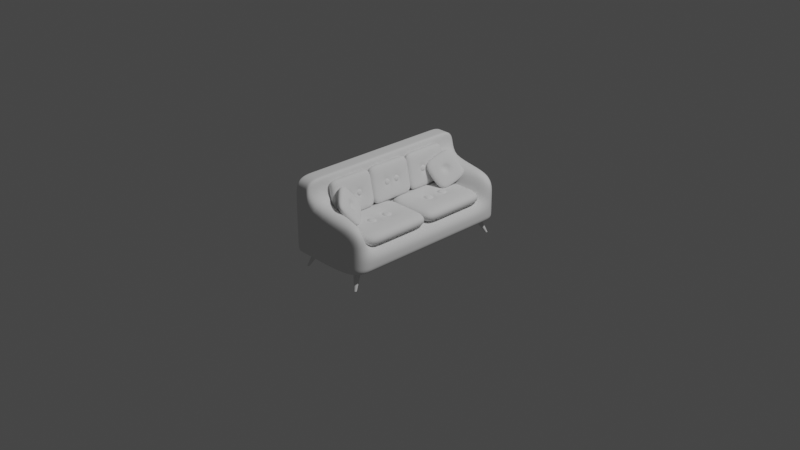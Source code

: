 # Source: ReadingCorner.blend  (saved by Blender 3.3.6; exported with 4.5.12 LTS)
import bpy
from mathutils import Matrix  # noqa: F401  (used for matrix-valued properties, if any)

bpy.ops.wm.read_factory_settings(use_empty=True)
scene = bpy.context.scene
scene.name = 'Scene'

# ---- collections
col_collection = bpy.data.collections.new('Collection'); scene.collection.children.link(col_collection)
col_sofa = bpy.data.collections.new('Sofa'); scene.collection.children.link(col_sofa)

# ---- world
world_world = bpy.data.worlds.new('World'); scene.world = world_world
world_world.use_nodes = True; world_world.node_tree.nodes.clear()
_N = world_world.node_tree.nodes; _L = world_world.node_tree.links
n0 = _N.new('ShaderNodeOutputWorld'); n0.name = 'World Output'; n0.location = (300, 300)
n1 = _N.new('ShaderNodeBackground'); n1.name = 'Background'; n1.location = (10, 300)
n1.inputs[0].default_value = (0.05088, 0.05088, 0.05088, 1.0)
_L.new(n1.outputs[0], n0.inputs[0])
n0.is_active_output = True
world_world.color = (0.05088, 0.05088, 0.05088)
world_world.use_sun_shadow = False
world_world.sun_shadow_jitter_overblur = 0.0

# ---- cameras
cam_camera = bpy.data.cameras.new('Camera')
cam_camera.clip_end = 100.0
cam_camera.ortho_scale = 7.314

# ---- lights
light_light = bpy.data.lights.new('Light', 'POINT')
light_light.transmission_factor = 0.0
light_light.energy = 1000.0
light_light.shadow_soft_size = 0.1
light_light.shadow_maximum_resolution = 0.006
light_light.use_absolute_resolution = True

# ---- meshes
me_cylinder = bpy.data.meshes.new('Cylinder')
me_cylinder.from_pydata([(1.569, -1.761, -3.337), (0.0, 1.0, 1.0), (1.637, -1.768, -3.337), (0.1951, 0.9808, 1.0), (1.702, -1.787, -3.337), (0.3827, 0.9239, 1.0), (1.763, -1.82, -3.337), (0.5556, 0.8315, 1.0), (1.816, -1.863, -3.337), (0.7071, 0.7071, 1.0), (1.859, -1.916, -3.337), (0.8315, 0.5556, 1.0), (1.891, -1.977, -3.337), (0.9239, 0.3827, 1.0), (1.911, -2.042, -3.337), (0.9808, 0.1951, 1.0), (1.918, -2.11, -3.337), (1.0, 0.0, 1.0), (1.911, -2.179, -3.337), (0.9808, -0.1951, 1.0), (1.891, -2.244, -3.337), (0.9239, -0.3827, 1.0), (1.859, -2.305, -3.337), (0.8315, -0.5556, 1.0), (1.816, -2.358, -3.337), (0.7071, -0.7071, 1.0), (1.763, -2.401, -3.337), (0.5556, -0.8315, 1.0), (1.702, -2.433, -3.337), (0.3827, -0.9239, 1.0), (1.637, -2.453, -3.337), (0.1951, -0.9808, 1.0), (1.569, -2.46, -3.337), (0.0, -1.0, 1.0), (1.5, -2.453, -3.337), (-0.1951, -0.9808, 1.0), (1.435, -2.433, -3.337), (-0.3827, -0.9239, 1.0), (1.374, -2.401, -3.337), (-0.5556, -0.8315, 1.0), (1.321, -2.358, -3.337), (-0.7071, -0.7071, 1.0), (1.278, -2.305, -3.337), (-0.8315, -0.5556, 1.0), (1.246, -2.244, -3.337), (-0.9239, -0.3827, 1.0), (1.226, -2.179, -3.337), (-0.9808, -0.1951, 1.0), (1.219, -2.11, -3.337), (-1.0, 0.0, 1.0), (1.226, -2.042, -3.337), (-0.9808, 0.1951, 1.0), (1.246, -1.977, -3.337), (-0.9239, 0.3827, 1.0), (1.278, -1.916, -3.337), (-0.8315, 0.5556, 1.0), (1.321, -1.863, -3.337), (-0.7071, 0.7071, 1.0), (1.374, -1.82, -3.337), (-0.5556, 0.8315, 1.0), (1.435, -1.787, -3.337), (-0.3827, 0.9239, 1.0), (1.5, -1.768, -3.337), (-0.1951, 0.9808, 1.0), (-15.76, -2.025, -3.337), (-13.65, 0.3476, 1.0), (-15.74, -2.091, -3.337), (-13.6, 0.1567, 1.0), (-15.74, -2.16, -3.337), (-13.6, -0.03927, 1.0), (-15.75, -2.227, -3.337), (-13.63, -0.2327, 1.0), (-15.78, -2.291, -3.337), (-13.7, -0.4161, 1.0), (-15.81, -2.35, -3.337), (-13.8, -0.5826, 1.0), (-15.86, -2.4, -3.337), (-13.94, -0.7256, 1.0), (-15.91, -2.44, -3.337), (-14.1, -0.8397, 1.0), (-15.98, -2.468, -3.337), (-14.27, -0.9206, 1.0), (-16.04, -2.483, -3.337), (-14.46, -0.9651, 1.0), (-16.11, -2.486, -3.337), (-14.66, -0.9714, 1.0), (-16.18, -2.474, -3.337), (-14.85, -0.9394, 1.0), (-16.24, -2.45, -3.337), (-15.04, -0.8703, 1.0), (-16.3, -2.414, -3.337), (-15.2, -0.7668, 1.0), (-16.35, -2.367, -3.337), (-15.35, -0.6327, 1.0), (-16.39, -2.311, -3.337), (-15.46, -0.4733, 1.0), (-16.42, -2.249, -3.337), (-15.54, -0.2948, 1.0), (-16.44, -2.182, -3.337), (-15.59, -0.1038, 1.0), (-16.44, -2.114, -3.337), (-15.59, 0.09211, 1.0), (-16.43, -2.046, -3.337), (-15.56, 0.2855, 1.0), (-16.4, -1.982, -3.337), (-15.49, 0.469, 1.0), (-16.37, -1.924, -3.337), (-15.39, 0.6354, 1.0), (-16.32, -1.874, -3.337), (-15.25, 0.7784, 1.0), (-16.26, -1.834, -3.337), (-15.09, 0.8926, 1.0), (-16.2, -1.806, -3.337), (-14.92, 0.9734, 1.0), (-16.14, -1.79, -3.337), (-14.73, 1.018, 1.0), (-16.07, -1.788, -3.337), (-14.53, 1.024, 1.0), (-16.0, -1.799, -3.337), (-14.34, 0.9923, 1.0), (-15.93, -1.823, -3.337), (-14.15, 0.9232, 1.0), (-15.88, -1.86, -3.337), (-13.99, 0.8196, 1.0), (-15.83, -1.906, -3.337), (-13.84, 0.6856, 1.0), (-15.79, -1.962, -3.337), (-13.73, 0.5262, 1.0), (1.569, 43.51, -3.337), (0.0, 40.75, 1.0), (1.637, 43.52, -3.337), (0.1951, 40.77, 1.0), (1.702, 43.54, -3.337), (0.3827, 40.83, 1.0), (1.763, 43.57, -3.337), (0.5556, 40.92, 1.0), (1.816, 43.61, -3.337), (0.7071, 41.04, 1.0), (1.859, 43.67, -3.337), (0.8315, 41.19, 1.0), (1.891, 43.73, -3.337), (0.9239, 41.37, 1.0), (1.911, 43.79, -3.337), (0.9808, 41.56, 1.0), (1.918, 43.86, -3.337), (1.0, 41.75, 1.0), (1.911, 43.93, -3.337), (0.9808, 41.95, 1.0), (1.891, 43.99, -3.337), (0.9239, 42.13, 1.0), (1.859, 44.05, -3.337), (0.8315, 42.31, 1.0), (1.816, 44.11, -3.337), (0.7071, 42.46, 1.0), (1.763, 44.15, -3.337), (0.5556, 42.58, 1.0), (1.702, 44.18, -3.337), (0.3827, 42.67, 1.0), (1.637, 44.2, -3.337), (0.1951, 42.73, 1.0), (1.569, 44.21, -3.337), (0.0, 42.75, 1.0), (1.5, 44.2, -3.337), (-0.1951, 42.73, 1.0), (1.435, 44.18, -3.337), (-0.3827, 42.67, 1.0), (1.374, 44.15, -3.337), (-0.5556, 42.58, 1.0), (1.321, 44.11, -3.337), (-0.7071, 42.46, 1.0), (1.278, 44.05, -3.337), (-0.8315, 42.31, 1.0), (1.246, 43.99, -3.337), (-0.9239, 42.13, 1.0), (1.226, 43.93, -3.337), (-0.9808, 41.95, 1.0), (1.219, 43.86, -3.337), (-1.0, 41.75, 1.0), (1.226, 43.79, -3.337), (-0.9808, 41.56, 1.0), (1.246, 43.73, -3.337), (-0.9239, 41.37, 1.0), (1.278, 43.67, -3.337), (-0.8315, 41.19, 1.0), (1.321, 43.61, -3.337), (-0.7071, 41.04, 1.0), (1.374, 43.57, -3.337), (-0.5556, 40.92, 1.0), (1.435, 43.54, -3.337), (-0.3827, 40.83, 1.0), (1.5, 43.52, -3.337), (-0.1951, 40.77, 1.0), (-15.76, 43.77, -3.337), (-13.65, 41.4, 1.0), (-15.74, 43.84, -3.337), (-13.6, 41.59, 1.0), (-15.74, 43.91, -3.337), (-13.6, 41.79, 1.0), (-15.75, 43.98, -3.337), (-13.63, 41.98, 1.0), (-15.78, 44.04, -3.337), (-13.7, 42.17, 1.0), (-15.81, 44.1, -3.337), (-13.8, 42.33, 1.0), (-15.86, 44.15, -3.337), (-13.94, 42.48, 1.0), (-15.91, 44.19, -3.337), (-14.1, 42.59, 1.0), (-15.98, 44.22, -3.337), (-14.27, 42.67, 1.0), (-16.04, 44.23, -3.337), (-14.46, 42.72, 1.0), (-16.11, 44.24, -3.337), (-14.66, 42.72, 1.0), (-16.18, 44.22, -3.337), (-14.85, 42.69, 1.0), (-16.24, 44.2, -3.337), (-15.04, 42.62, 1.0), (-16.3, 44.16, -3.337), (-15.2, 42.52, 1.0), (-16.35, 44.12, -3.337), (-15.35, 42.38, 1.0), (-16.39, 44.06, -3.337), (-15.46, 42.22, 1.0), (-16.42, 44.0, -3.337), (-15.54, 42.04, 1.0), (-16.44, 43.93, -3.337), (-15.59, 41.85, 1.0), (-16.44, 43.86, -3.337), (-15.59, 41.66, 1.0), (-16.43, 43.8, -3.337), (-15.56, 41.46, 1.0), (-16.4, 43.73, -3.337), (-15.49, 41.28, 1.0), (-16.37, 43.67, -3.337), (-15.39, 41.11, 1.0), (-16.32, 43.62, -3.337), (-15.25, 40.97, 1.0), (-16.26, 43.58, -3.337), (-15.09, 40.86, 1.0), (-16.2, 43.56, -3.337), (-14.92, 40.78, 1.0), (-16.14, 43.54, -3.337), (-14.73, 40.73, 1.0), (-16.07, 43.54, -3.337), (-14.53, 40.73, 1.0), (-16.0, 43.55, -3.337), (-14.34, 40.76, 1.0), (-15.93, 43.57, -3.337), (-14.15, 40.83, 1.0), (-15.88, 43.61, -3.337), (-13.99, 40.93, 1.0), (-15.83, 43.66, -3.337), (-13.84, 41.06, 1.0), (-15.79, 43.71, -3.337), (-13.73, 41.22, 1.0)], [], [(0, 1, 3, 2), (2, 3, 5, 4), (4, 5, 7, 6), (6, 7, 9, 8), (8, 9, 11, 10), (10, 11, 13, 12), (12, 13, 15, 14), (14, 15, 17, 16), (16, 17, 19, 18), (18, 19, 21, 20), (20, 21, 23, 22), (22, 23, 25, 24), (24, 25, 27, 26), (26, 27, 29, 28), (28, 29, 31, 30), (30, 31, 33, 32), (32, 33, 35, 34), (34, 35, 37, 36), (36, 37, 39, 38), (38, 39, 41, 40), (40, 41, 43, 42), (42, 43, 45, 44), (44, 45, 47, 46), (46, 47, 49, 48), (48, 49, 51, 50), (50, 51, 53, 52), (52, 53, 55, 54), (54, 55, 57, 56), (56, 57, 59, 58), (58, 59, 61, 60), (3, 1, 63, 61, 59, 57, 55, 53, 51, 49, 47, 45, 43, 41, 39, 37, 35, 33, 31, 29, 27, 25, 23, 21, 19, 17, 15, 13, 11, 9, 7, 5), (60, 61, 63, 62), (62, 63, 1, 0), (0, 2, 4, 6, 8, 10, 12, 14, 16, 18, 20, 22, 24, 26, 28, 30, 32, 34, 36, 38, 40, 42, 44, 46, 48, 50, 52, 54, 56, 58, 60, 62), (64, 65, 67, 66), (66, 67, 69, 68), (68, 69, 71, 70), (70, 71, 73, 72), (72, 73, 75, 74), (74, 75, 77, 76), (76, 77, 79, 78), (78, 79, 81, 80), (80, 81, 83, 82), (82, 83, 85, 84), (84, 85, 87, 86), (86, 87, 89, 88), (88, 89, 91, 90), (90, 91, 93, 92), (92, 93, 95, 94), (94, 95, 97, 96), (96, 97, 99, 98), (98, 99, 101, 100), (100, 101, 103, 102), (102, 103, 105, 104), (104, 105, 107, 106), (106, 107, 109, 108), (108, 109, 111, 110), (110, 111, 113, 112), (112, 113, 115, 114), (114, 115, 117, 116), (116, 117, 119, 118), (118, 119, 121, 120), (120, 121, 123, 122), (122, 123, 125, 124), (67, 65, 127, 125, 123, 121, 119, 117, 115, 113, 111, 109, 107, 105, 103, 101, 99, 97, 95, 93, 91, 89, 87, 85, 83, 81, 79, 77, 75, 73, 71, 69), (124, 125, 127, 126), (126, 127, 65, 64), (64, 66, 68, 70, 72, 74, 76, 78, 80, 82, 84, 86, 88, 90, 92, 94, 96, 98, 100, 102, 104, 106, 108, 110, 112, 114, 116, 118, 120, 122, 124, 126), (128, 130, 131, 129), (130, 132, 133, 131), (132, 134, 135, 133), (134, 136, 137, 135), (136, 138, 139, 137), (138, 140, 141, 139), (140, 142, 143, 141), (142, 144, 145, 143), (144, 146, 147, 145), (146, 148, 149, 147), (148, 150, 151, 149), (150, 152, 153, 151), (152, 154, 155, 153), (154, 156, 157, 155), (156, 158, 159, 157), (158, 160, 161, 159), (160, 162, 163, 161), (162, 164, 165, 163), (164, 166, 167, 165), (166, 168, 169, 167), (168, 170, 171, 169), (170, 172, 173, 171), (172, 174, 175, 173), (174, 176, 177, 175), (176, 178, 179, 177), (178, 180, 181, 179), (180, 182, 183, 181), (182, 184, 185, 183), (184, 186, 187, 185), (186, 188, 189, 187), (131, 133, 135, 137, 139, 141, 143, 145, 147, 149, 151, 153, 155, 157, 159, 161, 163, 165, 167, 169, 171, 173, 175, 177, 179, 181, 183, 185, 187, 189, 191, 129), (188, 190, 191, 189), (190, 128, 129, 191), (128, 190, 188, 186, 184, 182, 180, 178, 176, 174, 172, 170, 168, 166, 164, 162, 160, 158, 156, 154, 152, 150, 148, 146, 144, 142, 140, 138, 136, 134, 132, 130), (192, 194, 195, 193), (194, 196, 197, 195), (196, 198, 199, 197), (198, 200, 201, 199), (200, 202, 203, 201), (202, 204, 205, 203), (204, 206, 207, 205), (206, 208, 209, 207), (208, 210, 211, 209), (210, 212, 213, 211), (212, 214, 215, 213), (214, 216, 217, 215), (216, 218, 219, 217), (218, 220, 221, 219), (220, 222, 223, 221), (222, 224, 225, 223), (224, 226, 227, 225), (226, 228, 229, 227), (228, 230, 231, 229), (230, 232, 233, 231), (232, 234, 235, 233), (234, 236, 237, 235), (236, 238, 239, 237), (238, 240, 241, 239), (240, 242, 243, 241), (242, 244, 245, 243), (244, 246, 247, 245), (246, 248, 249, 247), (248, 250, 251, 249), (250, 252, 253, 251), (195, 197, 199, 201, 203, 205, 207, 209, 211, 213, 215, 217, 219, 221, 223, 225, 227, 229, 231, 233, 235, 237, 239, 241, 243, 245, 247, 249, 251, 253, 255, 193), (252, 254, 255, 253), (254, 192, 193, 255), (192, 254, 252, 250, 248, 246, 244, 242, 240, 238, 236, 234, 232, 230, 228, 226, 224, 222, 220, 218, 216, 214, 212, 210, 208, 206, 204, 202, 200, 198, 196, 194)])
_uv = me_cylinder.uv_layers.new(name='UVMap')
_uv.uv.foreach_set('vector', [1.0, 0.5, 1.0, 1.0, 0.9688, 1.0, 0.9688, 0.5, 0.9688, 0.5, 0.9688, 1.0, 0.9375, 1.0, 0.9375, 0.5, 0.9375, 0.5, 0.9375, 1.0, 0.9062, 1.0, 0.9062, 0.5, 0.9062, 0.5, 0.9062, 1.0, 0.875, 1.0, 0.875, 0.5, 0.875, 0.5, 0.875, 1.0, 0.8438, 1.0, 0.8438, 0.5, 0.8438, 0.5, 0.8438, 1.0, 0.8125, 1.0, 0.8125, 0.5, 0.8125, 0.5, 0.8125, 1.0, 0.7812, 1.0, 0.7812, 0.5, 0.7812, 0.5, 0.7812, 1.0, 0.75, 1.0, 0.75, 0.5, 0.75, 0.5, 0.75, 1.0, 0.7188, 1.0, 0.7188, 0.5, 0.7188, 0.5, 0.7188, 1.0, 0.6875, 1.0, 0.6875, 0.5, 0.6875, 0.5, 0.6875, 1.0, 0.6562, 1.0, 0.6562, 0.5, 0.6562, 0.5, 0.6562, 1.0, 0.625, 1.0, 0.625, 0.5, 0.625, 0.5, 0.625, 1.0, 0.5938, 1.0, 0.5938, 0.5, 0.5938, 0.5, 0.5938, 1.0, 0.5625, 1.0, 0.5625, 0.5, 0.5625, 0.5, 0.5625, 1.0, 0.5312, 1.0, 0.5312, 0.5, 0.5312, 0.5, 0.5312, 1.0, 0.5, 1.0, 0.5, 0.5, 0.5, 0.5, 0.5, 1.0, 0.4688, 1.0, 0.4688, 0.5, 0.4688, 0.5, 0.4688, 1.0, 0.4375, 1.0, 0.4375, 0.5, 0.4375, 0.5, 0.4375, 1.0, 0.4062, 1.0, 0.4062, 0.5, 0.4062, 0.5, 0.4062, 1.0, 0.375, 1.0, 0.375, 0.5, 0.375, 0.5, 0.375, 1.0, 0.3438, 1.0, 0.3438, 0.5, 0.3438, 0.5, 0.3438, 1.0, 0.3125, 1.0, 0.3125, 0.5, 0.3125, 0.5, 0.3125, 1.0, 0.2812, 1.0, 0.2812, 0.5, 0.2812, 0.5, 0.2812, 1.0, 0.25, 1.0, 0.25, 0.5, 0.25, 0.5, 0.25, 1.0, 0.2188, 1.0, 0.2188, 0.5, 0.2188, 0.5, 0.2188, 1.0, 0.1875, 1.0, 0.1875, 0.5, 0.1875, 0.5, 0.1875, 1.0, 0.1562, 1.0, 0.1562, 0.5, 0.1562, 0.5, 0.1562, 1.0, 0.125, 1.0, 0.125, 0.5, 0.125, 0.5, 0.125, 1.0, 0.09375, 1.0, 0.09375, 0.5, 0.09375, 0.5, 0.09375, 1.0, 0.0625, 1.0, 0.0625, 0.5, 0.2968, 0.4854, 0.25, 0.49, 0.2032, 0.4854, 0.1582, 0.4717, 0.1167, 0.4496, 0.08029, 0.4197, 0.05045, 0.3833, 0.02827, 0.3418, 0.01461, 0.2968, 0.01, 0.25, 0.01461, 0.2032, 0.02827, 0.1582, 0.05045, 0.1167, 0.08029, 0.08029, 0.1167, 0.05045, 0.1582, 0.02827, 0.2032, 0.01461, 0.25, 0.01, 0.2968, 0.01461, 0.3418, 0.02827, 0.3833, 0.05045, 0.4197, 0.08029, 0.4496, 0.1167, 0.4717, 0.1582, 0.4854, 0.2032, 0.49, 0.25, 0.4854, 0.2968, 0.4717, 0.3418, 0.4496, 0.3833, 0.4197, 0.4197, 0.3833, 0.4496, 0.3418, 0.4717, 0.0625, 0.5, 0.0625, 1.0, 0.03125, 1.0, 0.03125, 0.5, 0.03125, 0.5, 0.03125, 1.0, 0.0, 1.0, 0.0, 0.5, 0.75, 0.49, 0.7968, 0.4854, 0.8418, 0.4717, 0.8833, 0.4496, 0.9197, 0.4197, 0.9496, 0.3833, 0.9717, 0.3418, 0.9854, 0.2968, 0.99, 0.25, 0.9854, 0.2032, 0.9717, 0.1582, 0.9496, 0.1167, 0.9197, 0.08029, 0.8833, 0.05045, 0.8418, 0.02827, 0.7968, 0.01461, 0.75, 0.01, 0.7032, 0.01461, 0.6582, 0.02827, 0.6167, 0.05045, 0.5803, 0.08029, 0.5504, 0.1167, 0.5283, 0.1582, 0.5146, 0.2032, 0.51, 0.25, 0.5146, 0.2968, 0.5283, 0.3418, 0.5504, 0.3833, 0.5803, 0.4197, 0.6167, 0.4496, 0.6582, 0.4717, 0.7032, 0.4854, 1.0, 0.5, 1.0, 1.0, 0.9688, 1.0, 0.9688, 0.5, 0.9688, 0.5, 0.9688, 1.0, 0.9375, 1.0, 0.9375, 0.5, 0.9375, 0.5, 0.9375, 1.0, 0.9062, 1.0, 0.9062, 0.5, 0.9062, 0.5, 0.9062, 1.0, 0.875, 1.0, 0.875, 0.5, 0.875, 0.5, 0.875, 1.0, 0.8438, 1.0, 0.8438, 0.5, 0.8438, 0.5, 0.8438, 1.0, 0.8125, 1.0, 0.8125, 0.5, 0.8125, 0.5, 0.8125, 1.0, 0.7812, 1.0, 0.7812, 0.5, 0.7812, 0.5, 0.7812, 1.0, 0.75, 1.0, 0.75, 0.5, 0.75, 0.5, 0.75, 1.0, 0.7188, 1.0, 0.7188, 0.5, 0.7188, 0.5, 0.7188, 1.0, 0.6875, 1.0, 0.6875, 0.5, 0.6875, 0.5, 0.6875, 1.0, 0.6562, 1.0, 0.6562, 0.5, 0.6562, 0.5, 0.6562, 1.0, 0.625, 1.0, 0.625, 0.5, 0.625, 0.5, 0.625, 1.0, 0.5938, 1.0, 0.5938, 0.5, 0.5938, 0.5, 0.5938, 1.0, 0.5625, 1.0, 0.5625, 0.5, 0.5625, 0.5, 0.5625, 1.0, 0.5312, 1.0, 0.5312, 0.5, 0.5312, 0.5, 0.5312, 1.0, 0.5, 1.0, 0.5, 0.5, 0.5, 0.5, 0.5, 1.0, 0.4688, 1.0, 0.4688, 0.5, 0.4688, 0.5, 0.4688, 1.0, 0.4375, 1.0, 0.4375, 0.5, 0.4375, 0.5, 0.4375, 1.0, 0.4062, 1.0, 0.4062, 0.5, 0.4062, 0.5, 0.4062, 1.0, 0.375, 1.0, 0.375, 0.5, 0.375, 0.5, 0.375, 1.0, 0.3438, 1.0, 0.3438, 0.5, 0.3438, 0.5, 0.3438, 1.0, 0.3125, 1.0, 0.3125, 0.5, 0.3125, 0.5, 0.3125, 1.0, 0.2812, 1.0, 0.2812, 0.5, 0.2812, 0.5, 0.2812, 1.0, 0.25, 1.0, 0.25, 0.5, 0.25, 0.5, 0.25, 1.0, 0.2188, 1.0, 0.2188, 0.5, 0.2188, 0.5, 0.2188, 1.0, 0.1875, 1.0, 0.1875, 0.5, 0.1875, 0.5, 0.1875, 1.0, 0.1562, 1.0, 0.1562, 0.5, 0.1562, 0.5, 0.1562, 1.0, 0.125, 1.0, 0.125, 0.5, 0.125, 0.5, 0.125, 1.0, 0.09375, 1.0, 0.09375, 0.5, 0.09375, 0.5, 0.09375, 1.0, 0.0625, 1.0, 0.0625, 0.5, 0.2968, 0.4854, 0.25, 0.49, 0.2032, 0.4854, 0.1582, 0.4717, 0.1167, 0.4496, 0.08029, 0.4197, 0.05045, 0.3833, 0.02827, 0.3418, 0.01461, 0.2968, 0.01, 0.25, 0.01461, 0.2032, 0.02827, 0.1582, 0.05045, 0.1167, 0.08029, 0.08029, 0.1167, 0.05045, 0.1582, 0.02827, 0.2032, 0.01461, 0.25, 0.01, 0.2968, 0.01461, 0.3418, 0.02827, 0.3833, 0.05045, 0.4197, 0.08029, 0.4496, 0.1167, 0.4717, 0.1582, 0.4854, 0.2032, 0.49, 0.25, 0.4854, 0.2968, 0.4717, 0.3418, 0.4496, 0.3833, 0.4197, 0.4197, 0.3833, 0.4496, 0.3418, 0.4717, 0.0625, 0.5, 0.0625, 1.0, 0.03125, 1.0, 0.03125, 0.5, 0.03125, 0.5, 0.03125, 1.0, 0.0, 1.0, 0.0, 0.5, 0.75, 0.49, 0.7968, 0.4854, 0.8418, 0.4717, 0.8833, 0.4496, 0.9197, 0.4197, 0.9496, 0.3833, 0.9717, 0.3418, 0.9854, 0.2968, 0.99, 0.25, 0.9854, 0.2032, 0.9717, 0.1582, 0.9496, 0.1167, 0.9197, 0.08029, 0.8833, 0.05045, 0.8418, 0.02827, 0.7968, 0.01461, 0.75, 0.01, 0.7032, 0.01461, 0.6582, 0.02827, 0.6167, 0.05045, 0.5803, 0.08029, 0.5504, 0.1167, 0.5283, 0.1582, 0.5146, 0.2032, 0.51, 0.25, 0.5146, 0.2968, 0.5283, 0.3418, 0.5504, 0.3833, 0.5803, 0.4197, 0.6167, 0.4496, 0.6582, 0.4717, 0.7032, 0.4854, 1.0, 0.5, 0.9688, 0.5, 0.9688, 1.0, 1.0, 1.0, 0.9688, 0.5, 0.9375, 0.5, 0.9375, 1.0, 0.9688, 1.0, 0.9375, 0.5, 0.9062, 0.5, 0.9062, 1.0, 0.9375, 1.0, 0.9062, 0.5, 0.875, 0.5, 0.875, 1.0, 0.9062, 1.0, 0.875, 0.5, 0.8438, 0.5, 0.8438, 1.0, 0.875, 1.0, 0.8438, 0.5, 0.8125, 0.5, 0.8125, 1.0, 0.8438, 1.0, 0.8125, 0.5, 0.7812, 0.5, 0.7812, 1.0, 0.8125, 1.0, 0.7812, 0.5, 0.75, 0.5, 0.75, 1.0, 0.7812, 1.0, 0.75, 0.5, 0.7188, 0.5, 0.7188, 1.0, 0.75, 1.0, 0.7188, 0.5, 0.6875, 0.5, 0.6875, 1.0, 0.7188, 1.0, 0.6875, 0.5, 0.6562, 0.5, 0.6562, 1.0, 0.6875, 1.0, 0.6562, 0.5, 0.625, 0.5, 0.625, 1.0, 0.6562, 1.0, 0.625, 0.5, 0.5938, 0.5, 0.5938, 1.0, 0.625, 1.0, 0.5938, 0.5, 0.5625, 0.5, 0.5625, 1.0, 0.5938, 1.0, 0.5625, 0.5, 0.5312, 0.5, 0.5312, 1.0, 0.5625, 1.0, 0.5312, 0.5, 0.5, 0.5, 0.5, 1.0, 0.5312, 1.0, 0.5, 0.5, 0.4688, 0.5, 0.4688, 1.0, 0.5, 1.0, 0.4688, 0.5, 0.4375, 0.5, 0.4375, 1.0, 0.4688, 1.0, 0.4375, 0.5, 0.4062, 0.5, 0.4062, 1.0, 0.4375, 1.0, 0.4062, 0.5, 0.375, 0.5, 0.375, 1.0, 0.4062, 1.0, 0.375, 0.5, 0.3438, 0.5, 0.3438, 1.0, 0.375, 1.0, 0.3438, 0.5, 0.3125, 0.5, 0.3125, 1.0, 0.3438, 1.0, 0.3125, 0.5, 0.2812, 0.5, 0.2812, 1.0, 0.3125, 1.0, 0.2812, 0.5, 0.25, 0.5, 0.25, 1.0, 0.2812, 1.0, 0.25, 0.5, 0.2188, 0.5, 0.2188, 1.0, 0.25, 1.0, 0.2188, 0.5, 0.1875, 0.5, 0.1875, 1.0, 0.2188, 1.0, 0.1875, 0.5, 0.1562, 0.5, 0.1562, 1.0, 0.1875, 1.0, 0.1562, 0.5, 0.125, 0.5, 0.125, 1.0, 0.1562, 1.0, 0.125, 0.5, 0.09375, 0.5, 0.09375, 1.0, 0.125, 1.0, 0.09375, 0.5, 0.0625, 0.5, 0.0625, 1.0, 0.09375, 1.0, 0.2968, 0.4854, 0.3418, 0.4717, 0.3833, 0.4496, 0.4197, 0.4197, 0.4496, 0.3833, 0.4717, 0.3418, 0.4854, 0.2968, 0.49, 0.25, 0.4854, 0.2032, 0.4717, 0.1582, 0.4496, 0.1167, 0.4197, 0.08029, 0.3833, 0.05045, 0.3418, 0.02827, 0.2968, 0.01461, 0.25, 0.01, 0.2032, 0.01461, 0.1582, 0.02827, 0.1167, 0.05045, 0.08029, 0.08029, 0.05045, 0.1167, 0.02827, 0.1582, 0.01461, 0.2032, 0.01, 0.25, 0.01461, 0.2968, 0.02827, 0.3418, 0.05045, 0.3833, 0.08029, 0.4197, 0.1167, 0.4496, 0.1582, 0.4717, 0.2032, 0.4854, 0.25, 0.49, 0.0625, 0.5, 0.03125, 0.5, 0.03125, 1.0, 0.0625, 1.0, 0.03125, 0.5, 0.0, 0.5, 0.0, 1.0, 0.03125, 1.0, 0.75, 0.49, 0.7032, 0.4854, 0.6582, 0.4717, 0.6167, 0.4496, 0.5803, 0.4197, 0.5504, 0.3833, 0.5283, 0.3418, 0.5146, 0.2968, 0.51, 0.25, 0.5146, 0.2032, 0.5283, 0.1582, 0.5504, 0.1167, 0.5803, 0.08029, 0.6167, 0.05045, 0.6582, 0.02827, 0.7032, 0.01461, 0.75, 0.01, 0.7968, 0.01461, 0.8418, 0.02827, 0.8833, 0.05045, 0.9197, 0.08029, 0.9496, 0.1167, 0.9717, 0.1582, 0.9854, 0.2032, 0.99, 0.25, 0.9854, 0.2968, 0.9717, 0.3418, 0.9496, 0.3833, 0.9197, 0.4197, 0.8833, 0.4496, 0.8418, 0.4717, 0.7968, 0.4854, 1.0, 0.5, 0.9688, 0.5, 0.9688, 1.0, 1.0, 1.0, 0.9688, 0.5, 0.9375, 0.5, 0.9375, 1.0, 0.9688, 1.0, 0.9375, 0.5, 0.9062, 0.5, 0.9062, 1.0, 0.9375, 1.0, 0.9062, 0.5, 0.875, 0.5, 0.875, 1.0, 0.9062, 1.0, 0.875, 0.5, 0.8438, 0.5, 0.8438, 1.0, 0.875, 1.0, 0.8438, 0.5, 0.8125, 0.5, 0.8125, 1.0, 0.8438, 1.0, 0.8125, 0.5, 0.7812, 0.5, 0.7812, 1.0, 0.8125, 1.0, 0.7812, 0.5, 0.75, 0.5, 0.75, 1.0, 0.7812, 1.0, 0.75, 0.5, 0.7188, 0.5, 0.7188, 1.0, 0.75, 1.0, 0.7188, 0.5, 0.6875, 0.5, 0.6875, 1.0, 0.7188, 1.0, 0.6875, 0.5, 0.6562, 0.5, 0.6562, 1.0, 0.6875, 1.0, 0.6562, 0.5, 0.625, 0.5, 0.625, 1.0, 0.6562, 1.0, 0.625, 0.5, 0.5938, 0.5, 0.5938, 1.0, 0.625, 1.0, 0.5938, 0.5, 0.5625, 0.5, 0.5625, 1.0, 0.5938, 1.0, 0.5625, 0.5, 0.5312, 0.5, 0.5312, 1.0, 0.5625, 1.0, 0.5312, 0.5, 0.5, 0.5, 0.5, 1.0, 0.5312, 1.0, 0.5, 0.5, 0.4688, 0.5, 0.4688, 1.0, 0.5, 1.0, 0.4688, 0.5, 0.4375, 0.5, 0.4375, 1.0, 0.4688, 1.0, 0.4375, 0.5, 0.4062, 0.5, 0.4062, 1.0, 0.4375, 1.0, 0.4062, 0.5, 0.375, 0.5, 0.375, 1.0, 0.4062, 1.0, 0.375, 0.5, 0.3438, 0.5, 0.3438, 1.0, 0.375, 1.0, 0.3438, 0.5, 0.3125, 0.5, 0.3125, 1.0, 0.3438, 1.0, 0.3125, 0.5, 0.2812, 0.5, 0.2812, 1.0, 0.3125, 1.0, 0.2812, 0.5, 0.25, 0.5, 0.25, 1.0, 0.2812, 1.0, 0.25, 0.5, 0.2188, 0.5, 0.2188, 1.0, 0.25, 1.0, 0.2188, 0.5, 0.1875, 0.5, 0.1875, 1.0, 0.2188, 1.0, 0.1875, 0.5, 0.1562, 0.5, 0.1562, 1.0, 0.1875, 1.0, 0.1562, 0.5, 0.125, 0.5, 0.125, 1.0, 0.1562, 1.0, 0.125, 0.5, 0.09375, 0.5, 0.09375, 1.0, 0.125, 1.0, 0.09375, 0.5, 0.0625, 0.5, 0.0625, 1.0, 0.09375, 1.0, 0.2968, 0.4854, 0.3418, 0.4717, 0.3833, 0.4496, 0.4197, 0.4197, 0.4496, 0.3833, 0.4717, 0.3418, 0.4854, 0.2968, 0.49, 0.25, 0.4854, 0.2032, 0.4717, 0.1582, 0.4496, 0.1167, 0.4197, 0.08029, 0.3833, 0.05045, 0.3418, 0.02827, 0.2968, 0.01461, 0.25, 0.01, 0.2032, 0.01461, 0.1582, 0.02827, 0.1167, 0.05045, 0.08029, 0.08029, 0.05045, 0.1167, 0.02827, 0.1582, 0.01461, 0.2032, 0.01, 0.25, 0.01461, 0.2968, 0.02827, 0.3418, 0.05045, 0.3833, 0.08029, 0.4197, 0.1167, 0.4496, 0.1582, 0.4717, 0.2032, 0.4854, 0.25, 0.49, 0.0625, 0.5, 0.03125, 0.5, 0.03125, 1.0, 0.0625, 1.0, 0.03125, 0.5, 0.0, 0.5, 0.0, 1.0, 0.03125, 1.0, 0.75, 0.49, 0.7032, 0.4854, 0.6582, 0.4717, 0.6167, 0.4496, 0.5803, 0.4197, 0.5504, 0.3833, 0.5283, 0.3418, 0.5146, 0.2968, 0.51, 0.25, 0.5146, 0.2032, 0.5283, 0.1582, 0.5504, 0.1167, 0.5803, 0.08029, 0.6167, 0.05045, 0.6582, 0.02827, 0.7032, 0.01461, 0.75, 0.01, 0.7968, 0.01461, 0.8418, 0.02827, 0.8833, 0.05045, 0.9197, 0.08029, 0.9496, 0.1167, 0.9717, 0.1582, 0.9854, 0.2032, 0.99, 0.25, 0.9854, 0.2968, 0.9717, 0.3418, 0.9496, 0.3833, 0.9197, 0.4197, 0.8833, 0.4496, 0.8418, 0.4717, 0.7968, 0.4854])
me_cylinder.update()
me_cube_001 = bpy.data.meshes.new('Cube.001')
me_cube_001.from_pydata([(-1.0, -1.0, -1.849), (-1.0, -1.0, 1.0), (-1.0, 1.0, -1.849), (-1.0, 1.0, 1.0), (0.7265, -1.0, -1.849), (0.7265, -1.0, 1.0), (0.7265, 1.0, -1.849), (0.7265, 1.0, 1.0), (-0.6107, 1.0, -1.849), (-0.6107, 1.0, 1.0), (-0.6107, -1.0, -1.849), (-0.6107, -1.0, 1.0), (-1.0, 0.7693, -1.849), (-1.0, -0.7693, -1.849), (-1.0, -0.7693, 1.0), (-1.0, 0.7693, 1.0), (0.7265, -0.7693, -1.849), (0.7265, 0.7693, -1.849), (0.7265, 0.7693, 1.0), (0.7265, -0.7693, 1.0), (-0.6107, 0.7693, 1.0), (-0.6107, -0.7693, 1.0), (-0.6107, 0.7693, -1.849), (-0.6107, -0.7693, -1.849), (-1.0, 0.7693, 3.674), (-1.0, 1.0, 3.674), (-0.6107, 1.0, 3.674), (0.7265, 1.0, 3.674), (0.7265, -0.7693, 3.674), (0.7265, -1.0, 3.674), (-0.6107, -1.0, 3.674), (-1.0, -1.0, 3.674), (-0.6107, -0.7693, 3.674), (-1.0, -0.7693, 3.674), (0.7265, 0.7693, 3.674), (-0.6107, 0.7693, 3.674), (-1.0, 0.7693, 6.179), (-1.0, 1.0, 6.179), (-0.6107, -1.0, 6.179), (-1.0, -1.0, 6.179), (-0.6107, 1.0, 6.179), (-0.6107, -0.7693, 6.179), (-1.0, -0.7693, 6.179), (-0.6107, 0.7693, 6.179), (-1.0, 0.6153, -1.849), (-1.0, -0.6153, -1.849), (-1.0, -0.6153, 1.0), (-1.0, 0.6153, 1.0), (0.7265, -0.6153, -1.849), (0.7265, 0.6153, -1.849), (0.7265, 0.6153, 1.0), (0.7265, -0.6153, 1.0), (-0.6107, 0.6153, 1.0), (-0.6107, -0.6153, 1.0), (-0.6107, 0.6153, -1.849), (-0.6107, -0.6153, -1.849), (-1.0, -0.6153, 3.674), (-1.0, 0.6153, 3.674), (-0.6107, 0.6153, 3.674), (-0.6107, -0.6153, 3.674), (-1.0, -0.6153, 6.179), (-1.0, 0.6153, 6.179), (-0.6107, 0.6153, 6.179), (-0.6107, -0.6153, 6.179), (-1.0, -1.0, -0.8213), (-1.0, 1.0, -0.8213), (0.7265, 1.0, -0.8213), (0.7265, -1.0, -0.8213), (-0.6107, -1.0, -0.8213), (-0.6107, 1.0, -0.8213), (0.7265, 0.7693, -0.8213), (0.7265, -0.7693, -0.8213), (-1.0, -0.7693, -0.8213), (-1.0, 0.7693, -0.8213), (-1.0, -0.6153, -0.8213), (-1.0, 0.6153, -0.8213), (0.7265, 0.6153, -0.8213), (0.7265, -0.6153, -0.8213), (-0.9412, 1.0, -1.849), (-0.9412, -1.0, 1.0), (-0.9412, 1.0, 1.0), (-0.9412, -1.0, -1.849), (-0.9412, 0.7693, -1.849), (-0.9412, -0.7693, -1.849), (-0.9412, -1.0, 3.674), (-0.9412, 1.0, 3.674), (-0.9412, -1.0, 6.179), (-0.9412, 1.0, 6.179), (-0.9412, 0.7693, 6.179), (-0.9412, -0.7693, 6.179), (-0.9412, 0.6153, 6.179), (-0.9412, -0.6153, 6.179), (-0.9412, 0.6153, -1.849), (-0.9412, -0.6153, -1.849), (-0.9412, 1.0, -0.8213), (-0.9412, -1.0, -0.8213), (-0.6933, 1.0, 1.0), (-0.6933, -1.0, -1.849), (-0.6933, 1.0, 3.674), (-0.6933, 1.0, 6.179), (-0.6933, 0.7693, 6.179), (-0.6933, -0.7693, 6.179), (-0.6933, 0.6153, 6.179), (-0.6933, -0.6153, 6.179), (-0.6933, 1.0, -0.8213), (-0.6933, 1.0, -1.849), (-0.6933, -1.0, 1.0), (-0.6933, 0.7693, -1.849), (-0.6933, -0.7693, -1.849), (-0.6933, -1.0, 3.674), (-0.6933, -1.0, 6.179), (-0.6933, 0.6153, -1.849), (-0.6933, -0.6153, -1.849), (-0.6933, -1.0, -0.8213)], [], [(73, 15, 3, 65), (69, 9, 7, 66), (71, 19, 5, 67), (95, 79, 1, 64), (23, 16, 4, 10), (106, 11, 30, 109), (20, 18, 34, 35), (108, 23, 10, 97), (67, 5, 11, 68), (104, 96, 9, 69), (105, 8, 22, 107), (112, 55, 23, 108), (80, 3, 25, 85), (51, 53, 21, 19), (46, 14, 33, 56), (18, 7, 27, 34), (8, 6, 17, 22), (55, 48, 16, 23), (66, 7, 18, 70), (77, 51, 19, 71), (64, 1, 14, 72), (75, 47, 15, 73), (30, 32, 41, 38), (28, 32, 30, 29), (27, 26, 35, 34), (56, 33, 42, 60), (35, 26, 40, 43), (19, 21, 32, 28), (5, 19, 28, 29), (11, 5, 29, 30), (7, 9, 26, 27), (14, 1, 31, 33), (52, 20, 35, 58), (3, 15, 24, 25), (89, 42, 39, 86), (87, 37, 36, 88), (91, 60, 42, 89), (85, 25, 37, 87), (58, 35, 43, 62), (25, 24, 36, 37), (33, 31, 39, 42), (109, 30, 38, 110), (32, 59, 63, 41), (59, 58, 62, 63), (88, 36, 61, 90), (90, 61, 60, 91), (21, 53, 59, 32), (53, 52, 58, 59), (24, 57, 61, 36), (57, 56, 60, 61), (72, 14, 46, 74), (74, 46, 47, 75), (70, 18, 50, 76), (76, 50, 51, 77), (22, 17, 49, 54), (54, 49, 48, 55), (15, 47, 57, 24), (47, 46, 56, 57), (18, 20, 52, 50), (50, 52, 53, 51), (107, 22, 54, 111), (111, 54, 55, 112), (49, 76, 77, 48), (17, 70, 76, 49), (45, 74, 75, 44), (13, 72, 74, 45), (44, 75, 73, 12), (0, 64, 72, 13), (48, 77, 71, 16), (6, 66, 70, 17), (105, 104, 69, 8), (4, 67, 68, 10), (81, 95, 64, 0), (16, 71, 67, 4), (8, 69, 66, 6), (12, 73, 65, 2), (97, 113, 95, 81), (2, 65, 94, 78), (44, 92, 93, 45), (12, 82, 92, 44), (102, 90, 91, 103), (100, 88, 90, 102), (31, 84, 86, 39), (98, 85, 87, 99), (103, 91, 89, 101), (99, 87, 88, 100), (101, 89, 86, 110), (96, 80, 85, 98), (45, 93, 83, 13), (2, 78, 82, 12), (65, 3, 80, 94), (13, 83, 81, 0), (1, 79, 84, 31), (113, 106, 79, 95), (68, 11, 106, 113), (9, 96, 98, 26), (41, 101, 110, 38), (40, 99, 100, 43), (63, 103, 101, 41), (26, 98, 99, 40), (43, 100, 102, 62), (62, 102, 103, 63), (10, 68, 113, 97), (78, 94, 104, 105), (92, 111, 112, 93), (82, 107, 111, 92), (84, 109, 110, 86), (93, 112, 108, 83), (78, 105, 107, 82), (94, 80, 96, 104), (83, 108, 97, 81), (79, 106, 109, 84)])
me_cube_001.polygons.foreach_set('use_smooth', [True] * 112)
_uv = me_cube_001.uv_layers.new(name='UVMap')
_uv.uv.foreach_set('vector', [0.3973, 0.1667, 0.625, 0.1667, 0.625, 0.25, 0.3973, 0.25, 0.3973, 0.2987, 0.625, 0.2987, 0.625, 0.5, 0.3973, 0.5, 0.3973, 0.6667, 0.625, 0.6667, 0.625, 0.75, 0.3973, 0.75, 0.3973, 0.9926, 0.625, 0.9926, 0.625, 1.0, 0.3973, 1.0, 0.1737, 0.6667, 0.375, 0.6667, 0.375, 0.75, 0.1737, 0.75, 0.625, 0.9617, 0.625, 0.9513, 0.625, 0.9513, 0.625, 0.9617, 0.8263, 0.5833, 0.625, 0.5833, 0.625, 0.5833, 0.8263, 0.5833, 0.1633, 0.6667, 0.1737, 0.6667, 0.1737, 0.75, 0.1633, 0.75, 0.3973, 0.75, 0.625, 0.75, 0.625, 0.9513, 0.3973, 0.9513, 0.3973, 0.2883, 0.625, 0.2883, 0.625, 0.2987, 0.3973, 0.2987, 0.1633, 0.5, 0.1737, 0.5, 0.1737, 0.5833, 0.1633, 0.5833, 0.1633, 0.6389, 0.1737, 0.6389, 0.1737, 0.6667, 0.1633, 0.6667, 0.625, 0.2574, 0.625, 0.25, 0.625, 0.25, 0.625, 0.2574, 0.625, 0.6389, 0.8263, 0.6389, 0.8263, 0.6667, 0.625, 0.6667, 0.625, 0.1111, 0.625, 0.08333, 0.625, 0.08333, 0.625, 0.1111, 0.625, 0.5833, 0.625, 0.5, 0.625, 0.5, 0.625, 0.5833, 0.1737, 0.5, 0.375, 0.5, 0.375, 0.5833, 0.1737, 0.5833, 0.1737, 0.6389, 0.375, 0.6389, 0.375, 0.6667, 0.1737, 0.6667, 0.3973, 0.5, 0.625, 0.5, 0.625, 0.5833, 0.3973, 0.5833, 0.3973, 0.6389, 0.625, 0.6389, 0.625, 0.6667, 0.3973, 0.6667, 0.3973, 0.0, 0.625, 0.0, 0.625, 0.08333, 0.3973, 0.08333, 0.3973, 0.1389, 0.625, 0.1389, 0.625, 0.1667, 0.3973, 0.1667, 0.8263, 0.75, 0.8263, 0.6667, 0.8263, 0.6667, 0.8263, 0.75, 0.625, 0.6667, 0.8263, 0.6667, 0.8263, 0.75, 0.625, 0.75, 0.625, 0.5, 0.8263, 0.5, 0.8263, 0.5833, 0.625, 0.5833, 0.625, 0.1111, 0.625, 0.08333, 0.625, 0.08333, 0.625, 0.1111, 0.8263, 0.5833, 0.8263, 0.5, 0.8263, 0.5, 0.8263, 0.5833, 0.625, 0.6667, 0.8263, 0.6667, 0.8263, 0.6667, 0.625, 0.6667, 0.625, 0.75, 0.625, 0.6667, 0.625, 0.6667, 0.625, 0.75, 0.625, 0.9513, 0.625, 0.75, 0.625, 0.75, 0.625, 0.9513, 0.625, 0.5, 0.625, 0.2987, 0.625, 0.2987, 0.625, 0.5, 0.625, 0.08333, 0.625, 0.0, 0.625, 0.0, 0.625, 0.08333, 0.8263, 0.6111, 0.8263, 0.5833, 0.8263, 0.5833, 0.8263, 0.6111, 0.625, 0.25, 0.625, 0.1667, 0.625, 0.1667, 0.625, 0.25, 0.8676, 0.6667, 0.875, 0.6667, 0.875, 0.75, 0.8676, 0.75, 0.8676, 0.5, 0.875, 0.5, 0.875, 0.5833, 0.8676, 0.5833, 0.8676, 0.6389, 0.875, 0.6389, 0.875, 0.6667, 0.8676, 0.6667, 0.625, 0.2574, 0.625, 0.25, 0.625, 0.25, 0.625, 0.2574, 0.8263, 0.6111, 0.8263, 0.5833, 0.8263, 0.5833, 0.8263, 0.6111, 0.625, 0.25, 0.625, 0.1667, 0.625, 0.1667, 0.625, 0.25, 0.625, 0.08333, 0.625, 0.0, 0.625, 0.0, 0.625, 0.08333, 0.625, 0.9617, 0.625, 0.9513, 0.625, 0.9513, 0.625, 0.9617, 0.8263, 0.6667, 0.8263, 0.6389, 0.8263, 0.6389, 0.8263, 0.6667, 0.8263, 0.6389, 0.8263, 0.6111, 0.8263, 0.6111, 0.8263, 0.6389, 0.8676, 0.5833, 0.875, 0.5833, 0.875, 0.6111, 0.8676, 0.6111, 0.8676, 0.6111, 0.875, 0.6111, 0.875, 0.6389, 0.8676, 0.6389, 0.8263, 0.6667, 0.8263, 0.6389, 0.8263, 0.6389, 0.8263, 0.6667, 0.8263, 0.6389, 0.8263, 0.6111, 0.8263, 0.6111, 0.8263, 0.6389, 0.625, 0.1667, 0.625, 0.1389, 0.625, 0.1389, 0.625, 0.1667, 0.625, 0.1389, 0.625, 0.1111, 0.625, 0.1111, 0.625, 0.1389, 0.3973, 0.08333, 0.625, 0.08333, 0.625, 0.1111, 0.3973, 0.1111, 0.3973, 0.1111, 0.625, 0.1111, 0.625, 0.1389, 0.3973, 0.1389, 0.3973, 0.5833, 0.625, 0.5833, 0.625, 0.6111, 0.3973, 0.6111, 0.3973, 0.6111, 0.625, 0.6111, 0.625, 0.6389, 0.3973, 0.6389, 0.1737, 0.5833, 0.375, 0.5833, 0.375, 0.6111, 0.1737, 0.6111, 0.1737, 0.6111, 0.375, 0.6111, 0.375, 0.6389, 0.1737, 0.6389, 0.625, 0.1667, 0.625, 0.1389, 0.625, 0.1389, 0.625, 0.1667, 0.625, 0.1389, 0.625, 0.1111, 0.625, 0.1111, 0.625, 0.1389, 0.625, 0.5833, 0.8263, 0.5833, 0.8263, 0.6111, 0.625, 0.6111, 0.625, 0.6111, 0.8263, 0.6111, 0.8263, 0.6389, 0.625, 0.6389, 0.1633, 0.5833, 0.1737, 0.5833, 0.1737, 0.6111, 0.1633, 0.6111, 0.1633, 0.6111, 0.1737, 0.6111, 0.1737, 0.6389, 0.1633, 0.6389, 0.375, 0.6111, 0.3973, 0.6111, 0.3973, 0.6389, 0.375, 0.6389, 0.375, 0.5833, 0.3973, 0.5833, 0.3973, 0.6111, 0.375, 0.6111, 0.375, 0.1111, 0.3973, 0.1111, 0.3973, 0.1389, 0.375, 0.1389, 0.375, 0.08333, 0.3973, 0.08333, 0.3973, 0.1111, 0.375, 0.1111, 0.375, 0.1389, 0.3973, 0.1389, 0.3973, 0.1667, 0.375, 0.1667, 0.375, 0.0, 0.3973, 0.0, 0.3973, 0.08333, 0.375, 0.08333, 0.375, 0.6389, 0.3973, 0.6389, 0.3973, 0.6667, 0.375, 0.6667, 0.375, 0.5, 0.3973, 0.5, 0.3973, 0.5833, 0.375, 0.5833, 0.375, 0.2883, 0.3973, 0.2883, 0.3973, 0.2987, 0.375, 0.2987, 0.375, 0.75, 0.3973, 0.75, 0.3973, 0.9513, 0.375, 0.9513, 0.375, 0.9926, 0.3973, 0.9926, 0.3973, 1.0, 0.375, 1.0, 0.375, 0.6667, 0.3973, 0.6667, 0.3973, 0.75, 0.375, 0.75, 0.375, 0.2987, 0.3973, 0.2987, 0.3973, 0.5, 0.375, 0.5, 0.375, 0.1667, 0.3973, 0.1667, 0.3973, 0.25, 0.375, 0.25, 0.375, 0.9617, 0.3973, 0.9617, 0.3973, 0.9926, 0.375, 0.9926, 0.375, 0.25, 0.3973, 0.25, 0.3973, 0.2574, 0.375, 0.2574, 0.125, 0.6111, 0.1324, 0.6111, 0.1324, 0.6389, 0.125, 0.6389, 0.125, 0.5833, 0.1324, 0.5833, 0.1324, 0.6111, 0.125, 0.6111, 0.8367, 0.6111, 0.8676, 0.6111, 0.8676, 0.6389, 0.8367, 0.6389, 0.8367, 0.5833, 0.8676, 0.5833, 0.8676, 0.6111, 0.8367, 0.6111, 0.625, 1.0, 0.625, 0.9926, 0.625, 0.9926, 0.625, 1.0, 0.625, 0.2883, 0.625, 0.2574, 0.625, 0.2574, 0.625, 0.2883, 0.8367, 0.6389, 0.8676, 0.6389, 0.8676, 0.6667, 0.8367, 0.6667, 0.8367, 0.5, 0.8676, 0.5, 0.8676, 0.5833, 0.8367, 0.5833, 0.8367, 0.6667, 0.8676, 0.6667, 0.8676, 0.75, 0.8367, 0.75, 0.625, 0.2883, 0.625, 0.2574, 0.625, 0.2574, 0.625, 0.2883, 0.125, 0.6389, 0.1324, 0.6389, 0.1324, 0.6667, 0.125, 0.6667, 0.125, 0.5, 0.1324, 0.5, 0.1324, 0.5833, 0.125, 0.5833, 0.3973, 0.25, 0.625, 0.25, 0.625, 0.2574, 0.3973, 0.2574, 0.125, 0.6667, 0.1324, 0.6667, 0.1324, 0.75, 0.125, 0.75, 0.625, 1.0, 0.625, 0.9926, 0.625, 0.9926, 0.625, 1.0, 0.3973, 0.9617, 0.625, 0.9617, 0.625, 0.9926, 0.3973, 0.9926, 0.3973, 0.9513, 0.625, 0.9513, 0.625, 0.9617, 0.3973, 0.9617, 0.625, 0.2987, 0.625, 0.2883, 0.625, 0.2883, 0.625, 0.2987, 0.8263, 0.6667, 0.8367, 0.6667, 0.8367, 0.75, 0.8263, 0.75, 0.8263, 0.5, 0.8367, 0.5, 0.8367, 0.5833, 0.8263, 0.5833, 0.8263, 0.6389, 0.8367, 0.6389, 0.8367, 0.6667, 0.8263, 0.6667, 0.625, 0.2987, 0.625, 0.2883, 0.625, 0.2883, 0.625, 0.2987, 0.8263, 0.5833, 0.8367, 0.5833, 0.8367, 0.6111, 0.8263, 0.6111, 0.8263, 0.6111, 0.8367, 0.6111, 0.8367, 0.6389, 0.8263, 0.6389, 0.375, 0.9513, 0.3973, 0.9513, 0.3973, 0.9617, 0.375, 0.9617, 0.375, 0.2574, 0.3973, 0.2574, 0.3973, 0.2883, 0.375, 0.2883, 0.1324, 0.6111, 0.1633, 0.6111, 0.1633, 0.6389, 0.1324, 0.6389, 0.1324, 0.5833, 0.1633, 0.5833, 0.1633, 0.6111, 0.1324, 0.6111, 0.625, 0.9926, 0.625, 0.9617, 0.625, 0.9617, 0.625, 0.9926, 0.1324, 0.6389, 0.1633, 0.6389, 0.1633, 0.6667, 0.1324, 0.6667, 0.1324, 0.5, 0.1633, 0.5, 0.1633, 0.5833, 0.1324, 0.5833, 0.3973, 0.2574, 0.625, 0.2574, 0.625, 0.2883, 0.3973, 0.2883, 0.1324, 0.6667, 0.1633, 0.6667, 0.1633, 0.75, 0.1324, 0.75, 0.625, 0.9926, 0.625, 0.9617, 0.625, 0.9617, 0.625, 0.9926])
me_cube_001.update()
me_cube_002 = bpy.data.meshes.new('Cube.002')
me_cube_002.from_pydata([(-0.7932, -1.0, -1.0), (-0.7932, -1.0, 1.0), (-0.7932, 1.0, -1.0), (-0.7932, 1.0, 1.0), (0.7932, -1.0, -1.0), (0.7932, -1.0, 1.0), (0.7932, 1.0, -1.0), (0.7932, 1.0, 1.0), (-0.7932, 0.5, -1.0), (-0.7932, -5.551e-17, -1.0), (-0.7932, -0.5, -1.0), (-0.7932, -0.5, 1.0), (-0.7932, -5.551e-17, 1.0), (-0.7932, 0.5, 1.0), (0.7932, -0.5, -1.0), (0.7932, -5.551e-17, -1.0), (0.7932, 0.5, -1.0), (0.7932, 0.5, 1.0), (0.7932, -5.551e-17, 1.0), (0.7932, -0.5, 1.0), (0.2644, 1.0, -1.0), (-0.2644, 1.0, -1.0), (-0.2644, 1.0, 1.0), (0.2644, 1.0, 1.0), (-0.2644, -1.0, -1.0), (0.2644, -1.0, -1.0), (0.2644, -1.0, 1.0), (-0.2644, -1.0, 1.0), (-0.2644, 0.5, 1.0), (0.2644, 0.5, 1.0), (-0.2644, -5.551e-17, 1.0), (0.2644, -5.551e-17, 1.0), (-0.2644, -0.5, 1.0), (0.2644, -0.5, 1.0), (0.2644, 0.5, -1.0), (-0.2644, 0.5, -1.0), (0.2644, -5.551e-17, -1.0), (-0.2644, -5.551e-17, -1.0), (0.2644, -0.5, -1.0), (-0.2644, -0.5, -1.0), (-0.1159, -0.1404, 1.05), (0.1159, -0.1404, 1.05), (0.1159, -0.1404, 0.6562), (-0.1159, -0.1404, 0.6562), (-0.1159, -0.3596, 0.6562), (0.1159, -0.3596, 0.6562), (0.1159, 0.3596, 0.6562), (-0.1159, 0.3596, 0.6562), (-0.1159, 0.1404, 0.6562), (0.1159, 0.1404, 0.6562), (-0.1159, -0.3596, 1.05), (0.1159, -0.3596, 1.05), (0.1159, 0.3596, 1.05), (-0.1159, 0.3596, 1.05), (-0.1159, 0.1404, 1.05), (0.1159, 0.1404, 1.05)], [], [(8, 13, 3, 2), (20, 23, 7, 6), (14, 19, 5, 4), (24, 27, 1, 0), (38, 14, 4, 25), (32, 11, 1, 27), (22, 3, 13, 28), (28, 13, 12, 30), (30, 12, 11, 32), (20, 6, 16, 34), (34, 16, 15, 36), (36, 15, 14, 38), (6, 7, 17, 16), (16, 17, 18, 15), (15, 18, 19, 14), (0, 1, 11, 10), (10, 11, 12, 9), (9, 12, 13, 8), (9, 37, 39, 10), (37, 36, 38, 39), (8, 35, 37, 9), (35, 34, 36, 37), (2, 21, 35, 8), (21, 20, 34, 35), (18, 31, 33, 19), (28, 30, 48, 47), (17, 29, 31, 18), (7, 23, 29, 17), (23, 22, 28, 29), (19, 33, 26, 5), (33, 32, 27, 26), (10, 39, 24, 0), (39, 38, 25, 24), (4, 5, 26, 25), (25, 26, 27, 24), (2, 3, 22, 21), (21, 22, 23, 20), (30, 32, 44, 43), (32, 33, 45, 44), (31, 29, 46, 49), (31, 30, 43, 42), (30, 31, 49, 48), (41, 40, 50, 51), (29, 28, 47, 46), (49, 46, 52, 55), (47, 48, 54, 53), (33, 31, 42, 45), (52, 53, 54, 55), (43, 44, 50, 40), (45, 42, 41, 51), (48, 49, 55, 54), (46, 47, 53, 52), (44, 45, 51, 50), (42, 43, 40, 41)])
me_cube_002.polygons.foreach_set('use_smooth', [True] * 54)
_uv = me_cube_002.uv_layers.new(name='UVMap')
_uv.uv.foreach_set('vector', [0.375, 0.1875, 0.625, 0.1875, 0.625, 0.25, 0.375, 0.25, 0.375, 0.4167, 0.625, 0.4167, 0.625, 0.5, 0.375, 0.5, 0.375, 0.6875, 0.625, 0.6875, 0.625, 0.75, 0.375, 0.75, 0.375, 0.9167, 0.625, 0.9167, 0.625, 1.0, 0.375, 1.0, 0.2917, 0.6875, 0.375, 0.6875, 0.375, 0.75, 0.2917, 0.75, 0.7917, 0.6875, 0.875, 0.6875, 0.875, 0.75, 0.7917, 0.75, 0.7917, 0.5, 0.875, 0.5, 0.875, 0.5625, 0.7917, 0.5625, 0.7917, 0.5625, 0.875, 0.5625, 0.875, 0.625, 0.7917, 0.625, 0.7917, 0.625, 0.875, 0.625, 0.875, 0.6875, 0.7917, 0.6875, 0.2917, 0.5, 0.375, 0.5, 0.375, 0.5625, 0.2917, 0.5625, 0.2917, 0.5625, 0.375, 0.5625, 0.375, 0.625, 0.2917, 0.625, 0.2917, 0.625, 0.375, 0.625, 0.375, 0.6875, 0.2917, 0.6875, 0.375, 0.5, 0.625, 0.5, 0.625, 0.5625, 0.375, 0.5625, 0.375, 0.5625, 0.625, 0.5625, 0.625, 0.625, 0.375, 0.625, 0.375, 0.625, 0.625, 0.625, 0.625, 0.6875, 0.375, 0.6875, 0.375, 0.0, 0.625, 0.0, 0.625, 0.0625, 0.375, 0.0625, 0.375, 0.0625, 0.625, 0.0625, 0.625, 0.125, 0.375, 0.125, 0.375, 0.125, 0.625, 0.125, 0.625, 0.1875, 0.375, 0.1875, 0.125, 0.625, 0.2083, 0.625, 0.2083, 0.6875, 0.125, 0.6875, 0.2083, 0.625, 0.2917, 0.625, 0.2917, 0.6875, 0.2083, 0.6875, 0.125, 0.5625, 0.2083, 0.5625, 0.2083, 0.625, 0.125, 0.625, 0.2083, 0.5625, 0.2917, 0.5625, 0.2917, 0.625, 0.2083, 0.625, 0.125, 0.5, 0.2083, 0.5, 0.2083, 0.5625, 0.125, 0.5625, 0.2083, 0.5, 0.2917, 0.5, 0.2917, 0.5625, 0.2083, 0.5625, 0.625, 0.625, 0.7083, 0.625, 0.7083, 0.6875, 0.625, 0.6875, 0.7917, 0.5625, 0.7917, 0.625, 0.7683, 0.6075, 0.7683, 0.58, 0.625, 0.5625, 0.7083, 0.5625, 0.7083, 0.625, 0.625, 0.625, 0.625, 0.5, 0.7083, 0.5, 0.7083, 0.5625, 0.625, 0.5625, 0.7083, 0.5, 0.7917, 0.5, 0.7917, 0.5625, 0.7083, 0.5625, 0.625, 0.6875, 0.7083, 0.6875, 0.7083, 0.75, 0.625, 0.75, 0.7083, 0.6875, 0.7917, 0.6875, 0.7917, 0.75, 0.7083, 0.75, 0.125, 0.6875, 0.2083, 0.6875, 0.2083, 0.75, 0.125, 0.75, 0.2083, 0.6875, 0.2917, 0.6875, 0.2917, 0.75, 0.2083, 0.75, 0.375, 0.75, 0.625, 0.75, 0.625, 0.8333, 0.375, 0.8333, 0.375, 0.8333, 0.625, 0.8333, 0.625, 0.9167, 0.375, 0.9167, 0.375, 0.25, 0.625, 0.25, 0.625, 0.3333, 0.375, 0.3333, 0.375, 0.3333, 0.625, 0.3333, 0.625, 0.4167, 0.375, 0.4167, 0.7917, 0.625, 0.7917, 0.6875, 0.7683, 0.67, 0.7683, 0.6425, 0.7917, 0.6875, 0.7083, 0.6875, 0.7317, 0.67, 0.7683, 0.67, 0.7083, 0.625, 0.7083, 0.5625, 0.7317, 0.58, 0.7317, 0.6075, 0.7083, 0.625, 0.7917, 0.625, 0.7683, 0.6425, 0.7317, 0.6425, 0.7917, 0.625, 0.7083, 0.625, 0.7317, 0.6075, 0.7683, 0.6075, 0.7317, 0.6425, 0.7683, 0.6425, 0.7683, 0.67, 0.7317, 0.67, 0.7083, 0.5625, 0.7917, 0.5625, 0.7683, 0.58, 0.7317, 0.58, 0.7317, 0.6075, 0.7317, 0.58, 0.7317, 0.58, 0.7317, 0.6075, 0.7683, 0.58, 0.7683, 0.6075, 0.7683, 0.6075, 0.7683, 0.58, 0.7083, 0.6875, 0.7083, 0.625, 0.7317, 0.6425, 0.7317, 0.67, 0.7317, 0.58, 0.7683, 0.58, 0.7683, 0.6075, 0.7317, 0.6075, 0.7683, 0.6425, 0.7683, 0.67, 0.7683, 0.67, 0.7683, 0.6425, 0.7317, 0.67, 0.7317, 0.6425, 0.7317, 0.6425, 0.7317, 0.67, 0.7683, 0.6075, 0.7317, 0.6075, 0.7317, 0.6075, 0.7683, 0.6075, 0.7317, 0.58, 0.7683, 0.58, 0.7683, 0.58, 0.7317, 0.58, 0.7683, 0.67, 0.7317, 0.67, 0.7317, 0.67, 0.7683, 0.67, 0.7317, 0.6425, 0.7683, 0.6425, 0.7683, 0.6425, 0.7317, 0.6425])
me_cube_002.update()
me_cube_004 = bpy.data.meshes.new('Cube.004')
me_cube_004.from_pydata([(-0.7932, -1.0, -1.0), (-0.7932, -1.0, 1.0), (-0.7932, 1.0, -1.0), (-0.7932, 1.0, 1.0), (0.7932, -1.0, -1.0), (0.7932, -1.0, 1.0), (0.7932, 1.0, -1.0), (0.7932, 1.0, 1.0), (-0.7932, 0.5, -1.0), (-0.7932, -5.551e-17, -1.0), (-0.7932, -0.5, -1.0), (-0.7932, -0.5, 1.0), (-0.7932, -5.551e-17, 1.0), (-0.7932, 0.5, 1.0), (0.7932, -0.5, -1.0), (0.7932, -5.551e-17, -1.0), (0.7932, 0.5, -1.0), (0.7932, 0.5, 1.0), (0.7932, -5.551e-17, 1.0), (0.7932, -0.5, 1.0), (0.2644, 1.0, -1.0), (-0.2644, 1.0, -1.0), (-0.2644, 1.0, 1.0), (0.2644, 1.0, 1.0), (-0.2644, -1.0, -1.0), (0.2644, -1.0, -1.0), (0.2644, -1.0, 1.0), (-0.2644, -1.0, 1.0), (-0.2644, 0.5, 1.0), (0.2644, 0.5, 1.0), (-0.2644, -5.551e-17, 1.0), (0.2644, -5.551e-17, 1.0), (-0.2644, -0.5, 1.0), (0.2644, -0.5, 1.0), (0.2644, 0.5, -1.0), (-0.2644, 0.5, -1.0), (0.2644, -5.551e-17, -1.0), (-0.2644, -5.551e-17, -1.0), (0.2644, -0.5, -1.0), (-0.2644, -0.5, -1.0), (-0.1159, -0.1404, 1.05), (0.1159, -0.1404, 1.05), (0.1159, -0.1404, 0.6562), (-0.1159, -0.1404, 0.6562), (-0.1159, -0.3596, 0.6562), (0.1159, -0.3596, 0.6562), (0.1159, 0.3596, 0.6562), (-0.1159, 0.3596, 0.6562), (-0.1159, 0.1404, 0.6562), (0.1159, 0.1404, 0.6562), (-0.1159, -0.3596, 1.05), (0.1159, -0.3596, 1.05), (0.1159, 0.3596, 1.05), (-0.1159, 0.3596, 1.05), (-0.1159, 0.1404, 1.05), (0.1159, 0.1404, 1.05)], [], [(8, 13, 3, 2), (20, 23, 7, 6), (14, 19, 5, 4), (24, 27, 1, 0), (38, 14, 4, 25), (32, 11, 1, 27), (22, 3, 13, 28), (28, 13, 12, 30), (30, 12, 11, 32), (20, 6, 16, 34), (34, 16, 15, 36), (36, 15, 14, 38), (6, 7, 17, 16), (16, 17, 18, 15), (15, 18, 19, 14), (0, 1, 11, 10), (10, 11, 12, 9), (9, 12, 13, 8), (9, 37, 39, 10), (37, 36, 38, 39), (8, 35, 37, 9), (35, 34, 36, 37), (2, 21, 35, 8), (21, 20, 34, 35), (18, 31, 33, 19), (28, 30, 48, 47), (17, 29, 31, 18), (7, 23, 29, 17), (23, 22, 28, 29), (19, 33, 26, 5), (33, 32, 27, 26), (10, 39, 24, 0), (39, 38, 25, 24), (4, 5, 26, 25), (25, 26, 27, 24), (2, 3, 22, 21), (21, 22, 23, 20), (30, 32, 44, 43), (32, 33, 45, 44), (31, 29, 46, 49), (31, 30, 43, 42), (30, 31, 49, 48), (41, 40, 50, 51), (29, 28, 47, 46), (49, 46, 52, 55), (47, 48, 54, 53), (33, 31, 42, 45), (52, 53, 54, 55), (43, 44, 50, 40), (45, 42, 41, 51), (48, 49, 55, 54), (46, 47, 53, 52), (44, 45, 51, 50), (42, 43, 40, 41)])
me_cube_004.polygons.foreach_set('use_smooth', [True] * 54)
_uv = me_cube_004.uv_layers.new(name='UVMap')
_uv.uv.foreach_set('vector', [0.375, 0.1875, 0.625, 0.1875, 0.625, 0.25, 0.375, 0.25, 0.375, 0.4167, 0.625, 0.4167, 0.625, 0.5, 0.375, 0.5, 0.375, 0.6875, 0.625, 0.6875, 0.625, 0.75, 0.375, 0.75, 0.375, 0.9167, 0.625, 0.9167, 0.625, 1.0, 0.375, 1.0, 0.2917, 0.6875, 0.375, 0.6875, 0.375, 0.75, 0.2917, 0.75, 0.7917, 0.6875, 0.875, 0.6875, 0.875, 0.75, 0.7917, 0.75, 0.7917, 0.5, 0.875, 0.5, 0.875, 0.5625, 0.7917, 0.5625, 0.7917, 0.5625, 0.875, 0.5625, 0.875, 0.625, 0.7917, 0.625, 0.7917, 0.625, 0.875, 0.625, 0.875, 0.6875, 0.7917, 0.6875, 0.2917, 0.5, 0.375, 0.5, 0.375, 0.5625, 0.2917, 0.5625, 0.2917, 0.5625, 0.375, 0.5625, 0.375, 0.625, 0.2917, 0.625, 0.2917, 0.625, 0.375, 0.625, 0.375, 0.6875, 0.2917, 0.6875, 0.375, 0.5, 0.625, 0.5, 0.625, 0.5625, 0.375, 0.5625, 0.375, 0.5625, 0.625, 0.5625, 0.625, 0.625, 0.375, 0.625, 0.375, 0.625, 0.625, 0.625, 0.625, 0.6875, 0.375, 0.6875, 0.375, 0.0, 0.625, 0.0, 0.625, 0.0625, 0.375, 0.0625, 0.375, 0.0625, 0.625, 0.0625, 0.625, 0.125, 0.375, 0.125, 0.375, 0.125, 0.625, 0.125, 0.625, 0.1875, 0.375, 0.1875, 0.125, 0.625, 0.2083, 0.625, 0.2083, 0.6875, 0.125, 0.6875, 0.2083, 0.625, 0.2917, 0.625, 0.2917, 0.6875, 0.2083, 0.6875, 0.125, 0.5625, 0.2083, 0.5625, 0.2083, 0.625, 0.125, 0.625, 0.2083, 0.5625, 0.2917, 0.5625, 0.2917, 0.625, 0.2083, 0.625, 0.125, 0.5, 0.2083, 0.5, 0.2083, 0.5625, 0.125, 0.5625, 0.2083, 0.5, 0.2917, 0.5, 0.2917, 0.5625, 0.2083, 0.5625, 0.625, 0.625, 0.7083, 0.625, 0.7083, 0.6875, 0.625, 0.6875, 0.7917, 0.5625, 0.7917, 0.625, 0.7683, 0.6075, 0.7683, 0.58, 0.625, 0.5625, 0.7083, 0.5625, 0.7083, 0.625, 0.625, 0.625, 0.625, 0.5, 0.7083, 0.5, 0.7083, 0.5625, 0.625, 0.5625, 0.7083, 0.5, 0.7917, 0.5, 0.7917, 0.5625, 0.7083, 0.5625, 0.625, 0.6875, 0.7083, 0.6875, 0.7083, 0.75, 0.625, 0.75, 0.7083, 0.6875, 0.7917, 0.6875, 0.7917, 0.75, 0.7083, 0.75, 0.125, 0.6875, 0.2083, 0.6875, 0.2083, 0.75, 0.125, 0.75, 0.2083, 0.6875, 0.2917, 0.6875, 0.2917, 0.75, 0.2083, 0.75, 0.375, 0.75, 0.625, 0.75, 0.625, 0.8333, 0.375, 0.8333, 0.375, 0.8333, 0.625, 0.8333, 0.625, 0.9167, 0.375, 0.9167, 0.375, 0.25, 0.625, 0.25, 0.625, 0.3333, 0.375, 0.3333, 0.375, 0.3333, 0.625, 0.3333, 0.625, 0.4167, 0.375, 0.4167, 0.7917, 0.625, 0.7917, 0.6875, 0.7683, 0.67, 0.7683, 0.6425, 0.7917, 0.6875, 0.7083, 0.6875, 0.7317, 0.67, 0.7683, 0.67, 0.7083, 0.625, 0.7083, 0.5625, 0.7317, 0.58, 0.7317, 0.6075, 0.7083, 0.625, 0.7917, 0.625, 0.7683, 0.6425, 0.7317, 0.6425, 0.7917, 0.625, 0.7083, 0.625, 0.7317, 0.6075, 0.7683, 0.6075, 0.7317, 0.6425, 0.7683, 0.6425, 0.7683, 0.67, 0.7317, 0.67, 0.7083, 0.5625, 0.7917, 0.5625, 0.7683, 0.58, 0.7317, 0.58, 0.7317, 0.6075, 0.7317, 0.58, 0.7317, 0.58, 0.7317, 0.6075, 0.7683, 0.58, 0.7683, 0.6075, 0.7683, 0.6075, 0.7683, 0.58, 0.7083, 0.6875, 0.7083, 0.625, 0.7317, 0.6425, 0.7317, 0.67, 0.7317, 0.58, 0.7683, 0.58, 0.7683, 0.6075, 0.7317, 0.6075, 0.7683, 0.6425, 0.7683, 0.67, 0.7683, 0.67, 0.7683, 0.6425, 0.7317, 0.67, 0.7317, 0.6425, 0.7317, 0.6425, 0.7317, 0.67, 0.7683, 0.6075, 0.7317, 0.6075, 0.7317, 0.6075, 0.7683, 0.6075, 0.7317, 0.58, 0.7683, 0.58, 0.7683, 0.58, 0.7317, 0.58, 0.7683, 0.67, 0.7317, 0.67, 0.7317, 0.67, 0.7683, 0.67, 0.7317, 0.6425, 0.7683, 0.6425, 0.7683, 0.6425, 0.7317, 0.6425])
me_cube_004.update()
me_cube_005 = bpy.data.meshes.new('Cube.005')
me_cube_005.from_pydata([(-0.7932, -1.0, -1.0), (-0.7932, -1.0, 1.0), (-0.7932, 1.0, -1.0), (-0.7932, 1.0, 1.0), (0.7932, -1.0, -1.0), (0.7932, -1.0, 1.0), (0.7932, 1.0, -1.0), (0.7932, 1.0, 1.0), (-0.7932, 0.5, -1.0), (-0.7932, -5.551e-17, -1.0), (-0.7932, -0.5, -1.0), (-0.7932, -0.5, 1.0), (-0.7932, -5.551e-17, 1.0), (-0.7932, 0.5, 1.0), (0.7932, -0.5, -1.0), (0.7932, -5.551e-17, -1.0), (0.7932, 0.5, -1.0), (0.7932, 0.5, 1.0), (0.7932, -5.551e-17, 1.0), (0.7932, -0.5, 1.0), (0.2644, 1.0, -1.0), (-0.2644, 1.0, -1.0), (-0.2644, 1.0, 1.0), (0.2644, 1.0, 1.0), (-0.2644, -1.0, -1.0), (0.2644, -1.0, -1.0), (0.2644, -1.0, 1.0), (-0.2644, -1.0, 1.0), (-0.2644, 0.5, 1.0), (0.2644, 0.5, 1.0), (-0.2644, -5.551e-17, 1.0), (0.2644, -5.551e-17, 1.0), (-0.2644, -0.5, 1.0), (0.2644, -0.5, 1.0), (0.2644, 0.5, -1.0), (-0.2644, 0.5, -1.0), (0.2644, -5.551e-17, -1.0), (-0.2644, -5.551e-17, -1.0), (0.2644, -0.5, -1.0), (-0.2644, -0.5, -1.0), (-0.1159, -0.1404, 1.05), (0.1159, -0.1404, 1.05), (0.1159, -0.1404, 0.6562), (-0.1159, -0.1404, 0.6562), (-0.1159, -0.3596, 0.6562), (0.1159, -0.3596, 0.6562), (0.1159, 0.3596, 0.6562), (-0.1159, 0.3596, 0.6562), (-0.1159, 0.1404, 0.6562), (0.1159, 0.1404, 0.6562), (-0.1159, -0.3596, 1.05), (0.1159, -0.3596, 1.05), (0.1159, 0.3596, 1.05), (-0.1159, 0.3596, 1.05), (-0.1159, 0.1404, 1.05), (0.1159, 0.1404, 1.05)], [], [(8, 13, 3, 2), (20, 23, 7, 6), (14, 19, 5, 4), (24, 27, 1, 0), (38, 14, 4, 25), (32, 11, 1, 27), (22, 3, 13, 28), (28, 13, 12, 30), (30, 12, 11, 32), (20, 6, 16, 34), (34, 16, 15, 36), (36, 15, 14, 38), (6, 7, 17, 16), (16, 17, 18, 15), (15, 18, 19, 14), (0, 1, 11, 10), (10, 11, 12, 9), (9, 12, 13, 8), (9, 37, 39, 10), (37, 36, 38, 39), (8, 35, 37, 9), (35, 34, 36, 37), (2, 21, 35, 8), (21, 20, 34, 35), (18, 31, 33, 19), (28, 30, 48, 47), (17, 29, 31, 18), (7, 23, 29, 17), (23, 22, 28, 29), (19, 33, 26, 5), (33, 32, 27, 26), (10, 39, 24, 0), (39, 38, 25, 24), (4, 5, 26, 25), (25, 26, 27, 24), (2, 3, 22, 21), (21, 22, 23, 20), (30, 32, 44, 43), (32, 33, 45, 44), (31, 29, 46, 49), (31, 30, 43, 42), (30, 31, 49, 48), (41, 40, 50, 51), (29, 28, 47, 46), (49, 46, 52, 55), (47, 48, 54, 53), (33, 31, 42, 45), (52, 53, 54, 55), (43, 44, 50, 40), (45, 42, 41, 51), (48, 49, 55, 54), (46, 47, 53, 52), (44, 45, 51, 50), (42, 43, 40, 41)])
me_cube_005.polygons.foreach_set('use_smooth', [True] * 54)
_uv = me_cube_005.uv_layers.new(name='UVMap')
_uv.uv.foreach_set('vector', [0.375, 0.1875, 0.625, 0.1875, 0.625, 0.25, 0.375, 0.25, 0.375, 0.4167, 0.625, 0.4167, 0.625, 0.5, 0.375, 0.5, 0.375, 0.6875, 0.625, 0.6875, 0.625, 0.75, 0.375, 0.75, 0.375, 0.9167, 0.625, 0.9167, 0.625, 1.0, 0.375, 1.0, 0.2917, 0.6875, 0.375, 0.6875, 0.375, 0.75, 0.2917, 0.75, 0.7917, 0.6875, 0.875, 0.6875, 0.875, 0.75, 0.7917, 0.75, 0.7917, 0.5, 0.875, 0.5, 0.875, 0.5625, 0.7917, 0.5625, 0.7917, 0.5625, 0.875, 0.5625, 0.875, 0.625, 0.7917, 0.625, 0.7917, 0.625, 0.875, 0.625, 0.875, 0.6875, 0.7917, 0.6875, 0.2917, 0.5, 0.375, 0.5, 0.375, 0.5625, 0.2917, 0.5625, 0.2917, 0.5625, 0.375, 0.5625, 0.375, 0.625, 0.2917, 0.625, 0.2917, 0.625, 0.375, 0.625, 0.375, 0.6875, 0.2917, 0.6875, 0.375, 0.5, 0.625, 0.5, 0.625, 0.5625, 0.375, 0.5625, 0.375, 0.5625, 0.625, 0.5625, 0.625, 0.625, 0.375, 0.625, 0.375, 0.625, 0.625, 0.625, 0.625, 0.6875, 0.375, 0.6875, 0.375, 0.0, 0.625, 0.0, 0.625, 0.0625, 0.375, 0.0625, 0.375, 0.0625, 0.625, 0.0625, 0.625, 0.125, 0.375, 0.125, 0.375, 0.125, 0.625, 0.125, 0.625, 0.1875, 0.375, 0.1875, 0.125, 0.625, 0.2083, 0.625, 0.2083, 0.6875, 0.125, 0.6875, 0.2083, 0.625, 0.2917, 0.625, 0.2917, 0.6875, 0.2083, 0.6875, 0.125, 0.5625, 0.2083, 0.5625, 0.2083, 0.625, 0.125, 0.625, 0.2083, 0.5625, 0.2917, 0.5625, 0.2917, 0.625, 0.2083, 0.625, 0.125, 0.5, 0.2083, 0.5, 0.2083, 0.5625, 0.125, 0.5625, 0.2083, 0.5, 0.2917, 0.5, 0.2917, 0.5625, 0.2083, 0.5625, 0.625, 0.625, 0.7083, 0.625, 0.7083, 0.6875, 0.625, 0.6875, 0.7917, 0.5625, 0.7917, 0.625, 0.7683, 0.6075, 0.7683, 0.58, 0.625, 0.5625, 0.7083, 0.5625, 0.7083, 0.625, 0.625, 0.625, 0.625, 0.5, 0.7083, 0.5, 0.7083, 0.5625, 0.625, 0.5625, 0.7083, 0.5, 0.7917, 0.5, 0.7917, 0.5625, 0.7083, 0.5625, 0.625, 0.6875, 0.7083, 0.6875, 0.7083, 0.75, 0.625, 0.75, 0.7083, 0.6875, 0.7917, 0.6875, 0.7917, 0.75, 0.7083, 0.75, 0.125, 0.6875, 0.2083, 0.6875, 0.2083, 0.75, 0.125, 0.75, 0.2083, 0.6875, 0.2917, 0.6875, 0.2917, 0.75, 0.2083, 0.75, 0.375, 0.75, 0.625, 0.75, 0.625, 0.8333, 0.375, 0.8333, 0.375, 0.8333, 0.625, 0.8333, 0.625, 0.9167, 0.375, 0.9167, 0.375, 0.25, 0.625, 0.25, 0.625, 0.3333, 0.375, 0.3333, 0.375, 0.3333, 0.625, 0.3333, 0.625, 0.4167, 0.375, 0.4167, 0.7917, 0.625, 0.7917, 0.6875, 0.7683, 0.67, 0.7683, 0.6425, 0.7917, 0.6875, 0.7083, 0.6875, 0.7317, 0.67, 0.7683, 0.67, 0.7083, 0.625, 0.7083, 0.5625, 0.7317, 0.58, 0.7317, 0.6075, 0.7083, 0.625, 0.7917, 0.625, 0.7683, 0.6425, 0.7317, 0.6425, 0.7917, 0.625, 0.7083, 0.625, 0.7317, 0.6075, 0.7683, 0.6075, 0.7317, 0.6425, 0.7683, 0.6425, 0.7683, 0.67, 0.7317, 0.67, 0.7083, 0.5625, 0.7917, 0.5625, 0.7683, 0.58, 0.7317, 0.58, 0.7317, 0.6075, 0.7317, 0.58, 0.7317, 0.58, 0.7317, 0.6075, 0.7683, 0.58, 0.7683, 0.6075, 0.7683, 0.6075, 0.7683, 0.58, 0.7083, 0.6875, 0.7083, 0.625, 0.7317, 0.6425, 0.7317, 0.67, 0.7317, 0.58, 0.7683, 0.58, 0.7683, 0.6075, 0.7317, 0.6075, 0.7683, 0.6425, 0.7683, 0.67, 0.7683, 0.67, 0.7683, 0.6425, 0.7317, 0.67, 0.7317, 0.6425, 0.7317, 0.6425, 0.7317, 0.67, 0.7683, 0.6075, 0.7317, 0.6075, 0.7317, 0.6075, 0.7683, 0.6075, 0.7317, 0.58, 0.7683, 0.58, 0.7683, 0.58, 0.7317, 0.58, 0.7683, 0.67, 0.7317, 0.67, 0.7317, 0.67, 0.7683, 0.67, 0.7317, 0.6425, 0.7683, 0.6425, 0.7683, 0.6425, 0.7317, 0.6425])
me_cube_005.update()
me_cube_006 = bpy.data.meshes.new('Cube.006')
me_cube_006.from_pydata([(-0.7932, -1.0, -1.0), (-0.7932, -1.0, 1.0), (-0.7932, 1.0, -1.0), (-0.7932, 1.0, 1.0), (0.7932, -1.0, -1.0), (0.7932, -1.0, 1.0), (0.7932, 1.0, -1.0), (0.7932, 1.0, 1.0), (-0.7932, 0.5, -1.0), (-0.7932, -5.551e-17, -1.0), (-0.7932, -0.5, -1.0), (-0.7932, -0.5, 1.0), (-0.7932, -5.551e-17, 1.0), (-0.7932, 0.5, 1.0), (0.7932, -0.5, -1.0), (0.7932, -5.551e-17, -1.0), (0.7932, 0.5, -1.0), (0.7932, 0.5, 1.0), (0.7932, -5.551e-17, 1.0), (0.7932, -0.5, 1.0), (0.2644, 1.0, -1.0), (-0.2644, 1.0, -1.0), (-0.2644, 1.0, 1.0), (0.2644, 1.0, 1.0), (-0.2644, -1.0, -1.0), (0.2644, -1.0, -1.0), (0.2644, -1.0, 1.0), (-0.2644, -1.0, 1.0), (-0.2644, 0.5, 1.0), (0.2644, 0.5, 1.0), (-0.2644, -5.551e-17, 1.0), (0.2644, -5.551e-17, 1.0), (-0.2644, -0.5, 1.0), (0.2644, -0.5, 1.0), (0.2644, 0.5, -1.0), (-0.2644, 0.5, -1.0), (0.2644, -5.551e-17, -1.0), (-0.2644, -5.551e-17, -1.0), (0.2644, -0.5, -1.0), (-0.2644, -0.5, -1.0), (-0.1159, -0.1404, 1.05), (0.1159, -0.1404, 1.05), (0.1159, -0.1404, 0.6562), (-0.1159, -0.1404, 0.6562), (-0.1159, -0.3596, 0.6562), (0.1159, -0.3596, 0.6562), (0.1159, 0.3596, 0.6562), (-0.1159, 0.3596, 0.6562), (-0.1159, 0.1404, 0.6562), (0.1159, 0.1404, 0.6562), (-0.1159, -0.3596, 1.05), (0.1159, -0.3596, 1.05), (0.1159, 0.3596, 1.05), (-0.1159, 0.3596, 1.05), (-0.1159, 0.1404, 1.05), (0.1159, 0.1404, 1.05)], [], [(8, 13, 3, 2), (20, 23, 7, 6), (14, 19, 5, 4), (24, 27, 1, 0), (38, 14, 4, 25), (32, 11, 1, 27), (22, 3, 13, 28), (28, 13, 12, 30), (30, 12, 11, 32), (20, 6, 16, 34), (34, 16, 15, 36), (36, 15, 14, 38), (6, 7, 17, 16), (16, 17, 18, 15), (15, 18, 19, 14), (0, 1, 11, 10), (10, 11, 12, 9), (9, 12, 13, 8), (9, 37, 39, 10), (37, 36, 38, 39), (8, 35, 37, 9), (35, 34, 36, 37), (2, 21, 35, 8), (21, 20, 34, 35), (18, 31, 33, 19), (28, 30, 48, 47), (17, 29, 31, 18), (7, 23, 29, 17), (23, 22, 28, 29), (19, 33, 26, 5), (33, 32, 27, 26), (10, 39, 24, 0), (39, 38, 25, 24), (4, 5, 26, 25), (25, 26, 27, 24), (2, 3, 22, 21), (21, 22, 23, 20), (30, 32, 44, 43), (32, 33, 45, 44), (31, 29, 46, 49), (31, 30, 43, 42), (30, 31, 49, 48), (41, 40, 50, 51), (29, 28, 47, 46), (49, 46, 52, 55), (47, 48, 54, 53), (33, 31, 42, 45), (52, 53, 54, 55), (43, 44, 50, 40), (45, 42, 41, 51), (48, 49, 55, 54), (46, 47, 53, 52), (44, 45, 51, 50), (42, 43, 40, 41)])
me_cube_006.polygons.foreach_set('use_smooth', [True] * 54)
_uv = me_cube_006.uv_layers.new(name='UVMap')
_uv.uv.foreach_set('vector', [0.375, 0.1875, 0.625, 0.1875, 0.625, 0.25, 0.375, 0.25, 0.375, 0.4167, 0.625, 0.4167, 0.625, 0.5, 0.375, 0.5, 0.375, 0.6875, 0.625, 0.6875, 0.625, 0.75, 0.375, 0.75, 0.375, 0.9167, 0.625, 0.9167, 0.625, 1.0, 0.375, 1.0, 0.2917, 0.6875, 0.375, 0.6875, 0.375, 0.75, 0.2917, 0.75, 0.7917, 0.6875, 0.875, 0.6875, 0.875, 0.75, 0.7917, 0.75, 0.7917, 0.5, 0.875, 0.5, 0.875, 0.5625, 0.7917, 0.5625, 0.7917, 0.5625, 0.875, 0.5625, 0.875, 0.625, 0.7917, 0.625, 0.7917, 0.625, 0.875, 0.625, 0.875, 0.6875, 0.7917, 0.6875, 0.2917, 0.5, 0.375, 0.5, 0.375, 0.5625, 0.2917, 0.5625, 0.2917, 0.5625, 0.375, 0.5625, 0.375, 0.625, 0.2917, 0.625, 0.2917, 0.625, 0.375, 0.625, 0.375, 0.6875, 0.2917, 0.6875, 0.375, 0.5, 0.625, 0.5, 0.625, 0.5625, 0.375, 0.5625, 0.375, 0.5625, 0.625, 0.5625, 0.625, 0.625, 0.375, 0.625, 0.375, 0.625, 0.625, 0.625, 0.625, 0.6875, 0.375, 0.6875, 0.375, 0.0, 0.625, 0.0, 0.625, 0.0625, 0.375, 0.0625, 0.375, 0.0625, 0.625, 0.0625, 0.625, 0.125, 0.375, 0.125, 0.375, 0.125, 0.625, 0.125, 0.625, 0.1875, 0.375, 0.1875, 0.125, 0.625, 0.2083, 0.625, 0.2083, 0.6875, 0.125, 0.6875, 0.2083, 0.625, 0.2917, 0.625, 0.2917, 0.6875, 0.2083, 0.6875, 0.125, 0.5625, 0.2083, 0.5625, 0.2083, 0.625, 0.125, 0.625, 0.2083, 0.5625, 0.2917, 0.5625, 0.2917, 0.625, 0.2083, 0.625, 0.125, 0.5, 0.2083, 0.5, 0.2083, 0.5625, 0.125, 0.5625, 0.2083, 0.5, 0.2917, 0.5, 0.2917, 0.5625, 0.2083, 0.5625, 0.625, 0.625, 0.7083, 0.625, 0.7083, 0.6875, 0.625, 0.6875, 0.7917, 0.5625, 0.7917, 0.625, 0.7683, 0.6075, 0.7683, 0.58, 0.625, 0.5625, 0.7083, 0.5625, 0.7083, 0.625, 0.625, 0.625, 0.625, 0.5, 0.7083, 0.5, 0.7083, 0.5625, 0.625, 0.5625, 0.7083, 0.5, 0.7917, 0.5, 0.7917, 0.5625, 0.7083, 0.5625, 0.625, 0.6875, 0.7083, 0.6875, 0.7083, 0.75, 0.625, 0.75, 0.7083, 0.6875, 0.7917, 0.6875, 0.7917, 0.75, 0.7083, 0.75, 0.125, 0.6875, 0.2083, 0.6875, 0.2083, 0.75, 0.125, 0.75, 0.2083, 0.6875, 0.2917, 0.6875, 0.2917, 0.75, 0.2083, 0.75, 0.375, 0.75, 0.625, 0.75, 0.625, 0.8333, 0.375, 0.8333, 0.375, 0.8333, 0.625, 0.8333, 0.625, 0.9167, 0.375, 0.9167, 0.375, 0.25, 0.625, 0.25, 0.625, 0.3333, 0.375, 0.3333, 0.375, 0.3333, 0.625, 0.3333, 0.625, 0.4167, 0.375, 0.4167, 0.7917, 0.625, 0.7917, 0.6875, 0.7683, 0.67, 0.7683, 0.6425, 0.7917, 0.6875, 0.7083, 0.6875, 0.7317, 0.67, 0.7683, 0.67, 0.7083, 0.625, 0.7083, 0.5625, 0.7317, 0.58, 0.7317, 0.6075, 0.7083, 0.625, 0.7917, 0.625, 0.7683, 0.6425, 0.7317, 0.6425, 0.7917, 0.625, 0.7083, 0.625, 0.7317, 0.6075, 0.7683, 0.6075, 0.7317, 0.6425, 0.7683, 0.6425, 0.7683, 0.67, 0.7317, 0.67, 0.7083, 0.5625, 0.7917, 0.5625, 0.7683, 0.58, 0.7317, 0.58, 0.7317, 0.6075, 0.7317, 0.58, 0.7317, 0.58, 0.7317, 0.6075, 0.7683, 0.58, 0.7683, 0.6075, 0.7683, 0.6075, 0.7683, 0.58, 0.7083, 0.6875, 0.7083, 0.625, 0.7317, 0.6425, 0.7317, 0.67, 0.7317, 0.58, 0.7683, 0.58, 0.7683, 0.6075, 0.7317, 0.6075, 0.7683, 0.6425, 0.7683, 0.67, 0.7683, 0.67, 0.7683, 0.6425, 0.7317, 0.67, 0.7317, 0.6425, 0.7317, 0.6425, 0.7317, 0.67, 0.7683, 0.6075, 0.7317, 0.6075, 0.7317, 0.6075, 0.7683, 0.6075, 0.7317, 0.58, 0.7683, 0.58, 0.7683, 0.58, 0.7317, 0.58, 0.7683, 0.67, 0.7317, 0.67, 0.7317, 0.67, 0.7683, 0.67, 0.7317, 0.6425, 0.7683, 0.6425, 0.7683, 0.6425, 0.7317, 0.6425])
me_cube_006.update()
me_cube_007 = bpy.data.meshes.new('Cube.007')
me_cube_007.from_pydata([(-0.7932, -1.0, -1.0), (-0.7932, -1.0, 1.0), (-0.7932, 1.0, -1.0), (-0.7932, 1.0, 1.0), (0.7932, -1.0, -1.0), (0.7932, -1.0, 1.0), (0.7932, 1.0, -1.0), (0.7932, 1.0, 1.0), (-0.7932, 0.5, -1.0), (-0.7932, -5.551e-17, -1.0), (-0.7932, -0.5, -1.0), (-0.7932, -0.5, 1.0), (-0.7932, -5.551e-17, 1.0), (-0.7932, 0.5, 1.0), (0.7932, -0.5, -1.0), (0.7932, -5.551e-17, -1.0), (0.7932, 0.5, -1.0), (0.7932, 0.5, 1.0), (0.7932, -5.551e-17, 1.0), (0.7932, -0.5, 1.0), (0.2644, 1.0, -1.0), (-0.2644, 1.0, -1.0), (-0.2644, 1.0, 1.0), (0.2644, 1.0, 1.0), (-0.2644, -1.0, -1.0), (0.2644, -1.0, -1.0), (0.2644, -1.0, 1.0), (-0.2644, -1.0, 1.0), (-0.2644, 0.5, 1.0), (0.2644, 0.5, 1.0), (-0.2644, -5.551e-17, 1.0), (0.2644, -5.551e-17, 1.0), (-0.2644, -0.5, 1.0), (0.2644, -0.5, 1.0), (0.2644, 0.5, -1.0), (-0.2644, 0.5, -1.0), (0.2644, -5.551e-17, -1.0), (-0.2644, -5.551e-17, -1.0), (0.2644, -0.5, -1.0), (-0.2644, -0.5, -1.0), (-0.1159, -0.1404, 1.05), (0.1159, -0.1404, 1.05), (0.1159, -0.1404, 0.6562), (-0.1159, -0.1404, 0.6562), (-0.1159, -0.3596, 0.6562), (0.1159, -0.3596, 0.6562), (0.1159, 0.3596, 0.6562), (-0.1159, 0.3596, 0.6562), (-0.1159, 0.1404, 0.6562), (0.1159, 0.1404, 0.6562), (-0.1159, -0.3596, 1.05), (0.1159, -0.3596, 1.05), (0.1159, 0.3596, 1.05), (-0.1159, 0.3596, 1.05), (-0.1159, 0.1404, 1.05), (0.1159, 0.1404, 1.05)], [], [(8, 13, 3, 2), (20, 23, 7, 6), (14, 19, 5, 4), (24, 27, 1, 0), (38, 14, 4, 25), (32, 11, 1, 27), (22, 3, 13, 28), (28, 13, 12, 30), (30, 12, 11, 32), (20, 6, 16, 34), (34, 16, 15, 36), (36, 15, 14, 38), (6, 7, 17, 16), (16, 17, 18, 15), (15, 18, 19, 14), (0, 1, 11, 10), (10, 11, 12, 9), (9, 12, 13, 8), (9, 37, 39, 10), (37, 36, 38, 39), (8, 35, 37, 9), (35, 34, 36, 37), (2, 21, 35, 8), (21, 20, 34, 35), (18, 31, 33, 19), (28, 30, 48, 47), (17, 29, 31, 18), (7, 23, 29, 17), (23, 22, 28, 29), (19, 33, 26, 5), (33, 32, 27, 26), (10, 39, 24, 0), (39, 38, 25, 24), (4, 5, 26, 25), (25, 26, 27, 24), (2, 3, 22, 21), (21, 22, 23, 20), (30, 32, 44, 43), (32, 33, 45, 44), (31, 29, 46, 49), (31, 30, 43, 42), (30, 31, 49, 48), (41, 40, 50, 51), (29, 28, 47, 46), (49, 46, 52, 55), (47, 48, 54, 53), (33, 31, 42, 45), (52, 53, 54, 55), (43, 44, 50, 40), (45, 42, 41, 51), (48, 49, 55, 54), (46, 47, 53, 52), (44, 45, 51, 50), (42, 43, 40, 41)])
me_cube_007.polygons.foreach_set('use_smooth', [True] * 54)
_uv = me_cube_007.uv_layers.new(name='UVMap')
_uv.uv.foreach_set('vector', [0.375, 0.1875, 0.625, 0.1875, 0.625, 0.25, 0.375, 0.25, 0.375, 0.4167, 0.625, 0.4167, 0.625, 0.5, 0.375, 0.5, 0.375, 0.6875, 0.625, 0.6875, 0.625, 0.75, 0.375, 0.75, 0.375, 0.9167, 0.625, 0.9167, 0.625, 1.0, 0.375, 1.0, 0.2917, 0.6875, 0.375, 0.6875, 0.375, 0.75, 0.2917, 0.75, 0.7917, 0.6875, 0.875, 0.6875, 0.875, 0.75, 0.7917, 0.75, 0.7917, 0.5, 0.875, 0.5, 0.875, 0.5625, 0.7917, 0.5625, 0.7917, 0.5625, 0.875, 0.5625, 0.875, 0.625, 0.7917, 0.625, 0.7917, 0.625, 0.875, 0.625, 0.875, 0.6875, 0.7917, 0.6875, 0.2917, 0.5, 0.375, 0.5, 0.375, 0.5625, 0.2917, 0.5625, 0.2917, 0.5625, 0.375, 0.5625, 0.375, 0.625, 0.2917, 0.625, 0.2917, 0.625, 0.375, 0.625, 0.375, 0.6875, 0.2917, 0.6875, 0.375, 0.5, 0.625, 0.5, 0.625, 0.5625, 0.375, 0.5625, 0.375, 0.5625, 0.625, 0.5625, 0.625, 0.625, 0.375, 0.625, 0.375, 0.625, 0.625, 0.625, 0.625, 0.6875, 0.375, 0.6875, 0.375, 0.0, 0.625, 0.0, 0.625, 0.0625, 0.375, 0.0625, 0.375, 0.0625, 0.625, 0.0625, 0.625, 0.125, 0.375, 0.125, 0.375, 0.125, 0.625, 0.125, 0.625, 0.1875, 0.375, 0.1875, 0.125, 0.625, 0.2083, 0.625, 0.2083, 0.6875, 0.125, 0.6875, 0.2083, 0.625, 0.2917, 0.625, 0.2917, 0.6875, 0.2083, 0.6875, 0.125, 0.5625, 0.2083, 0.5625, 0.2083, 0.625, 0.125, 0.625, 0.2083, 0.5625, 0.2917, 0.5625, 0.2917, 0.625, 0.2083, 0.625, 0.125, 0.5, 0.2083, 0.5, 0.2083, 0.5625, 0.125, 0.5625, 0.2083, 0.5, 0.2917, 0.5, 0.2917, 0.5625, 0.2083, 0.5625, 0.625, 0.625, 0.7083, 0.625, 0.7083, 0.6875, 0.625, 0.6875, 0.7917, 0.5625, 0.7917, 0.625, 0.7683, 0.6075, 0.7683, 0.58, 0.625, 0.5625, 0.7083, 0.5625, 0.7083, 0.625, 0.625, 0.625, 0.625, 0.5, 0.7083, 0.5, 0.7083, 0.5625, 0.625, 0.5625, 0.7083, 0.5, 0.7917, 0.5, 0.7917, 0.5625, 0.7083, 0.5625, 0.625, 0.6875, 0.7083, 0.6875, 0.7083, 0.75, 0.625, 0.75, 0.7083, 0.6875, 0.7917, 0.6875, 0.7917, 0.75, 0.7083, 0.75, 0.125, 0.6875, 0.2083, 0.6875, 0.2083, 0.75, 0.125, 0.75, 0.2083, 0.6875, 0.2917, 0.6875, 0.2917, 0.75, 0.2083, 0.75, 0.375, 0.75, 0.625, 0.75, 0.625, 0.8333, 0.375, 0.8333, 0.375, 0.8333, 0.625, 0.8333, 0.625, 0.9167, 0.375, 0.9167, 0.375, 0.25, 0.625, 0.25, 0.625, 0.3333, 0.375, 0.3333, 0.375, 0.3333, 0.625, 0.3333, 0.625, 0.4167, 0.375, 0.4167, 0.7917, 0.625, 0.7917, 0.6875, 0.7683, 0.67, 0.7683, 0.6425, 0.7917, 0.6875, 0.7083, 0.6875, 0.7317, 0.67, 0.7683, 0.67, 0.7083, 0.625, 0.7083, 0.5625, 0.7317, 0.58, 0.7317, 0.6075, 0.7083, 0.625, 0.7917, 0.625, 0.7683, 0.6425, 0.7317, 0.6425, 0.7917, 0.625, 0.7083, 0.625, 0.7317, 0.6075, 0.7683, 0.6075, 0.7317, 0.6425, 0.7683, 0.6425, 0.7683, 0.67, 0.7317, 0.67, 0.7083, 0.5625, 0.7917, 0.5625, 0.7683, 0.58, 0.7317, 0.58, 0.7317, 0.6075, 0.7317, 0.58, 0.7317, 0.58, 0.7317, 0.6075, 0.7683, 0.58, 0.7683, 0.6075, 0.7683, 0.6075, 0.7683, 0.58, 0.7083, 0.6875, 0.7083, 0.625, 0.7317, 0.6425, 0.7317, 0.67, 0.7317, 0.58, 0.7683, 0.58, 0.7683, 0.6075, 0.7317, 0.6075, 0.7683, 0.6425, 0.7683, 0.67, 0.7683, 0.67, 0.7683, 0.6425, 0.7317, 0.67, 0.7317, 0.6425, 0.7317, 0.6425, 0.7317, 0.67, 0.7683, 0.6075, 0.7317, 0.6075, 0.7317, 0.6075, 0.7683, 0.6075, 0.7317, 0.58, 0.7683, 0.58, 0.7683, 0.58, 0.7317, 0.58, 0.7683, 0.67, 0.7317, 0.67, 0.7317, 0.67, 0.7683, 0.67, 0.7317, 0.6425, 0.7683, 0.6425, 0.7683, 0.6425, 0.7317, 0.6425])
me_cube_007.update()
me_cube_008 = bpy.data.meshes.new('Cube.008')
me_cube_008.from_pydata([(-1.0, -1.0, -1.0), (-1.0, -1.0, 1.0), (-1.0, 1.0, -1.0), (-1.0, 1.0, 1.0), (1.0, -1.0, -1.0), (1.0, -1.0, 1.0), (1.0, 1.0, -1.0), (1.0, 1.0, 1.0), (-1.0, 0.0, -1.0), (-1.207, -1.207, 0.0), (-1.0, 0.0, 1.0), (-1.207, 1.207, 0.0), (0.0, 1.0, -1.0), (0.0, 1.0, 1.0), (1.207, 1.207, 0.0), (1.0, 0.0, -1.0), (1.0, 0.0, 1.0), (1.207, -1.207, 0.0), (0.0, -1.0, -1.0), (0.0, -1.0, 1.0), (0.0, 0.0, -1.0), (0.0, -1.207, 0.0), (1.207, 9.848e-08, 0.0), (0.0, 1.207, 0.0), (-1.207, 9.848e-08, 0.0), (-0.02283, -0.2774, 0.395), (0.2341, -0.02046, 0.395), (-0.02283, 0.2365, 0.395), (-0.2798, -0.02046, 0.395), (-0.5224, 0.0, 1.0), (0.0, -0.5224, 1.0), (0.5224, 0.0, 1.0), (0.0, 0.5224, 1.0)], [], [(24, 10, 3, 11), (23, 13, 7, 14), (22, 16, 5, 17), (21, 19, 1, 9), (20, 15, 4, 18), (13, 3, 10, 29, 32), (30, 29, 10, 1, 19), (7, 13, 32, 31, 16), (8, 20, 18, 0), (2, 12, 20, 8), (12, 6, 15, 20), (18, 21, 9, 0), (4, 17, 21, 18), (17, 5, 19, 21), (15, 22, 17, 4), (6, 14, 22, 15), (14, 7, 16, 22), (12, 23, 14, 6), (2, 11, 23, 12), (11, 3, 13, 23), (8, 24, 11, 2), (0, 9, 24, 8), (9, 1, 10, 24), (25, 26, 27, 28), (16, 31, 30, 19, 5), (25, 28, 29, 30), (26, 25, 30, 31), (27, 26, 31, 32), (28, 27, 32, 29)])
me_cube_008.polygons.foreach_set('use_smooth', [True] * 29)
_uv = me_cube_008.uv_layers.new(name='UVMap')
_uv.uv.foreach_set('vector', [0.5, 0.125, 0.625, 0.125, 0.625, 0.25, 0.5, 0.25, 0.5, 0.375, 0.625, 0.375, 0.625, 0.5, 0.5, 0.5, 0.5, 0.625, 0.625, 0.625, 0.625, 0.75, 0.5, 0.75, 0.5, 0.875, 0.625, 0.875, 0.625, 1.0, 0.5, 1.0, 0.25, 0.625, 0.375, 0.625, 0.375, 0.75, 0.25, 0.75, 0.75, 0.5, 0.875, 0.5, 0.875, 0.625, 0.8153, 0.625, 0.75, 0.5597, 0.75, 0.6903, 0.8153, 0.625, 0.875, 0.625, 0.875, 0.75, 0.75, 0.75, 0.625, 0.5, 0.75, 0.5, 0.75, 0.5597, 0.6847, 0.625, 0.625, 0.625, 0.125, 0.625, 0.25, 0.625, 0.25, 0.75, 0.125, 0.75, 0.125, 0.5, 0.25, 0.5, 0.25, 0.625, 0.125, 0.625, 0.25, 0.5, 0.375, 0.5, 0.375, 0.625, 0.25, 0.625, 0.375, 0.875, 0.5, 0.875, 0.5, 1.0, 0.375, 1.0, 0.375, 0.75, 0.5, 0.75, 0.5, 0.875, 0.375, 0.875, 0.5, 0.75, 0.625, 0.75, 0.625, 0.875, 0.5, 0.875, 0.375, 0.625, 0.5, 0.625, 0.5, 0.75, 0.375, 0.75, 0.375, 0.5, 0.5, 0.5, 0.5, 0.625, 0.375, 0.625, 0.5, 0.5, 0.625, 0.5, 0.625, 0.625, 0.5, 0.625, 0.375, 0.375, 0.5, 0.375, 0.5, 0.5, 0.375, 0.5, 0.375, 0.25, 0.5, 0.25, 0.5, 0.375, 0.375, 0.375, 0.5, 0.25, 0.625, 0.25, 0.625, 0.375, 0.5, 0.375, 0.375, 0.125, 0.5, 0.125, 0.5, 0.25, 0.375, 0.25, 0.375, 0.0, 0.5, 0.0, 0.5, 0.125, 0.375, 0.125, 0.5, 0.0, 0.625, 0.0, 0.625, 0.125, 0.5, 0.125, 0.75, 0.6571, 0.7179, 0.625, 0.75, 0.5929, 0.7821, 0.625, 0.625, 0.625, 0.6847, 0.625, 0.75, 0.6903, 0.75, 0.75, 0.625, 0.75, 0.75, 0.6571, 0.7821, 0.625, 0.8153, 0.625, 0.75, 0.6903, 0.7179, 0.625, 0.75, 0.6571, 0.75, 0.6903, 0.6847, 0.625, 0.75, 0.5929, 0.7179, 0.625, 0.6847, 0.625, 0.75, 0.5597, 0.7821, 0.625, 0.75, 0.5929, 0.75, 0.5597, 0.8153, 0.625])
me_cube_008.update()
me_cube_009 = bpy.data.meshes.new('Cube.009')
me_cube_009.from_pydata([(-1.0, -1.0, -1.0), (-1.0, -1.0, 1.0), (-1.0, 1.0, -1.0), (-1.0, 1.0, 1.0), (1.0, -1.0, -1.0), (1.0, -1.0, 1.0), (1.0, 1.0, -1.0), (1.0, 1.0, 1.0), (-1.0, 0.0, -1.0), (-1.207, -1.207, 0.0), (-1.0, 0.0, 1.0), (-1.207, 1.207, 0.0), (0.0, 1.0, -1.0), (0.0, 1.0, 1.0), (1.207, 1.207, 0.0), (1.0, 0.0, -1.0), (1.0, 0.0, 1.0), (1.207, -1.207, 0.0), (0.0, -1.0, -1.0), (0.0, -1.0, 1.0), (0.0, 0.0, -1.0), (0.0, -1.207, 0.0), (1.207, 9.848e-08, 0.0), (0.0, 1.207, 0.0), (-1.207, 9.848e-08, 0.0), (-0.02283, -0.2774, 0.395), (0.2341, -0.02046, 0.395), (-0.02283, 0.2365, 0.395), (-0.2798, -0.02046, 0.395), (-0.5224, 0.0, 1.0), (0.0, -0.5224, 1.0), (0.5224, 0.0, 1.0), (0.0, 0.5224, 1.0)], [], [(24, 10, 3, 11), (23, 13, 7, 14), (22, 16, 5, 17), (21, 19, 1, 9), (20, 15, 4, 18), (13, 3, 10, 29, 32), (30, 29, 10, 1, 19), (7, 13, 32, 31, 16), (8, 20, 18, 0), (2, 12, 20, 8), (12, 6, 15, 20), (18, 21, 9, 0), (4, 17, 21, 18), (17, 5, 19, 21), (15, 22, 17, 4), (6, 14, 22, 15), (14, 7, 16, 22), (12, 23, 14, 6), (2, 11, 23, 12), (11, 3, 13, 23), (8, 24, 11, 2), (0, 9, 24, 8), (9, 1, 10, 24), (25, 26, 27, 28), (16, 31, 30, 19, 5), (25, 28, 29, 30), (26, 25, 30, 31), (27, 26, 31, 32), (28, 27, 32, 29)])
me_cube_009.polygons.foreach_set('use_smooth', [True] * 29)
_uv = me_cube_009.uv_layers.new(name='UVMap')
_uv.uv.foreach_set('vector', [0.5, 0.125, 0.625, 0.125, 0.625, 0.25, 0.5, 0.25, 0.5, 0.375, 0.625, 0.375, 0.625, 0.5, 0.5, 0.5, 0.5, 0.625, 0.625, 0.625, 0.625, 0.75, 0.5, 0.75, 0.5, 0.875, 0.625, 0.875, 0.625, 1.0, 0.5, 1.0, 0.25, 0.625, 0.375, 0.625, 0.375, 0.75, 0.25, 0.75, 0.75, 0.5, 0.875, 0.5, 0.875, 0.625, 0.8153, 0.625, 0.75, 0.5597, 0.75, 0.6903, 0.8153, 0.625, 0.875, 0.625, 0.875, 0.75, 0.75, 0.75, 0.625, 0.5, 0.75, 0.5, 0.75, 0.5597, 0.6847, 0.625, 0.625, 0.625, 0.125, 0.625, 0.25, 0.625, 0.25, 0.75, 0.125, 0.75, 0.125, 0.5, 0.25, 0.5, 0.25, 0.625, 0.125, 0.625, 0.25, 0.5, 0.375, 0.5, 0.375, 0.625, 0.25, 0.625, 0.375, 0.875, 0.5, 0.875, 0.5, 1.0, 0.375, 1.0, 0.375, 0.75, 0.5, 0.75, 0.5, 0.875, 0.375, 0.875, 0.5, 0.75, 0.625, 0.75, 0.625, 0.875, 0.5, 0.875, 0.375, 0.625, 0.5, 0.625, 0.5, 0.75, 0.375, 0.75, 0.375, 0.5, 0.5, 0.5, 0.5, 0.625, 0.375, 0.625, 0.5, 0.5, 0.625, 0.5, 0.625, 0.625, 0.5, 0.625, 0.375, 0.375, 0.5, 0.375, 0.5, 0.5, 0.375, 0.5, 0.375, 0.25, 0.5, 0.25, 0.5, 0.375, 0.375, 0.375, 0.5, 0.25, 0.625, 0.25, 0.625, 0.375, 0.5, 0.375, 0.375, 0.125, 0.5, 0.125, 0.5, 0.25, 0.375, 0.25, 0.375, 0.0, 0.5, 0.0, 0.5, 0.125, 0.375, 0.125, 0.5, 0.0, 0.625, 0.0, 0.625, 0.125, 0.5, 0.125, 0.75, 0.6571, 0.7179, 0.625, 0.75, 0.5929, 0.7821, 0.625, 0.625, 0.625, 0.6847, 0.625, 0.75, 0.6903, 0.75, 0.75, 0.625, 0.75, 0.75, 0.6571, 0.7821, 0.625, 0.8153, 0.625, 0.75, 0.6903, 0.7179, 0.625, 0.75, 0.6571, 0.75, 0.6903, 0.6847, 0.625, 0.75, 0.5929, 0.7179, 0.625, 0.6847, 0.625, 0.75, 0.5597, 0.7821, 0.625, 0.75, 0.5929, 0.75, 0.5597, 0.8153, 0.625])
me_cube_009.update()

# ---- objects
ob_light = bpy.data.objects.new('Light', light_light)
ob_camera = bpy.data.objects.new('Camera', cam_camera)
ob_cylinder = bpy.data.objects.new('Cylinder', me_cylinder)
ob_cube = bpy.data.objects.new('Cube', me_cube_001)
ob_cube_001 = bpy.data.objects.new('Cube.001', me_cube_002)
ob_cube_002 = bpy.data.objects.new('Cube.002', me_cube_004)
ob_cube_003 = bpy.data.objects.new('Cube.003', me_cube_005)
ob_cube_004 = bpy.data.objects.new('Cube.004', me_cube_006)
ob_cube_005 = bpy.data.objects.new('Cube.005', me_cube_007)
ob_cube_006 = bpy.data.objects.new('Cube.006', me_cube_008)
ob_cube_007 = bpy.data.objects.new('Cube.007', me_cube_009)

# ---- transforms, parenting, visibility, modifiers, constraints
ob_light.location = (4.076, 1.005, 5.904)
ob_light.rotation_euler = (0.6503, 0.05522, 1.866)
ob_light.lock_rotations_4d = False
ob_light.empty_display_type = 'ARROWS'
ob_light.color = (0.0, 0.0, 0.0, 0.0)
ob_light.lineart.crease_threshold = 0.0
ob_camera.location = (7.359, -6.926, 4.958)
ob_camera.rotation_euler = (1.109, 0.0, 0.8149)
ob_camera.lock_rotations_4d = False
ob_camera.empty_display_type = 'ARROWS'
ob_camera.color = (0.0, 0.0, 0.0, 0.0)
ob_camera.display_type = 'WIRE'
ob_camera.lineart.crease_threshold = 0.0
ob_cylinder.location = (0.3009, -0.8321, -0.198)
ob_cylinder.scale = (0.03986, 0.03986, 0.03986)
ob_cube.location = (0.09821, 0.0, 0.0)
ob_cube.scale = (0.5, 1.0, 0.1025)
_m = ob_cube.modifiers.new('Subdivision', 'SUBSURF')
_m.levels = 3
_m.render_levels = 3
ob_cube_001.location = (0.1262, -0.3851, 0.1352)
ob_cube_001.scale = (0.3841, 0.3922, 0.07119)
_m = ob_cube_001.modifiers.new('Subdivision', 'SUBSURF')
_m.levels = 3
_m.render_levels = 3
ob_cube_002.location = (0.1262, 0.382, 0.1352)
ob_cube_002.scale = (0.3841, 0.3922, 0.07119)
_m = ob_cube_002.modifiers.new('Subdivision', 'SUBSURF')
_m.levels = 3
_m.render_levels = 3
ob_cube_003.location = (-0.1434, -0.5005, 0.3876)
ob_cube_003.rotation_euler = (0.0, 1.353, 0.0)
ob_cube_003.scale = (0.2522, 0.2575, 0.04673)
_m = ob_cube_003.modifiers.new('Subdivision', 'SUBSURF')
_m.levels = 3
_m.render_levels = 3
ob_cube_004.location = (-0.1434, -0.0004686, 0.3876)
ob_cube_004.rotation_euler = (0.0, 1.353, 0.0)
ob_cube_004.scale = (0.2522, 0.2575, 0.04673)
_m = ob_cube_004.modifiers.new('Subdivision', 'SUBSURF')
_m.levels = 3
_m.render_levels = 3
ob_cube_005.location = (-0.1434, 0.4995, 0.3876)
ob_cube_005.rotation_euler = (0.0, 1.353, 0.0)
ob_cube_005.scale = (0.2522, 0.2575, 0.04673)
_m = ob_cube_005.modifiers.new('Subdivision', 'SUBSURF')
_m.levels = 3
_m.render_levels = 3
ob_cube_006.location = (0.01382, -0.6691, 0.3635)
ob_cube_006.rotation_euler = (0.6245, 0.8774, 1.331)
ob_cube_006.scale = (0.1494, 0.1494, 0.04122)
_m = ob_cube_006.modifiers.new('Subdivision', 'SUBSURF')
_m.levels = 3
_m.render_levels = 3
ob_cube_007.location = (0.01382, 0.637, 0.3635)
ob_cube_007.rotation_euler = (0.6245, 0.8774, 0.3379)
ob_cube_007.scale = (0.1494, 0.1494, 0.04122)
_m = ob_cube_007.modifiers.new('Subdivision', 'SUBSURF')
_m.levels = 3
_m.render_levels = 3

# ---- collection membership
col_collection.objects.link(ob_light)
col_collection.objects.link(ob_camera)
col_sofa.objects.link(ob_cylinder)
col_sofa.objects.link(ob_cube)
col_sofa.objects.link(ob_cube_001)
col_sofa.objects.link(ob_cube_002)
col_sofa.objects.link(ob_cube_003)
col_sofa.objects.link(ob_cube_004)
col_sofa.objects.link(ob_cube_005)
col_sofa.objects.link(ob_cube_006)
col_sofa.objects.link(ob_cube_007)

# ---- scene / render settings (as saved in the file)
scene.camera = ob_camera
scene.frame_start = 1; scene.frame_end = 250; scene.frame_set(66)
scene.render.engine = 'BLENDER_EEVEE_NEXT'
scene.cycles.sampling_pattern = 'TABULATED_SOBOL'
scene.cycles.use_light_tree = False
scene.view_settings.view_transform = 'Filmic'
bpy.context.view_layer.update()
